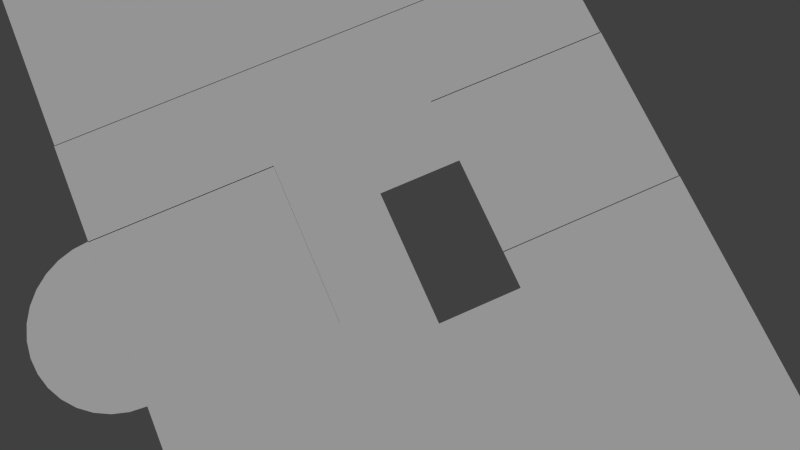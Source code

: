 # Source: floor2b.blend  (saved by Blender 2.66.0; exported with 4.5.12 LTS)
import bpy
from mathutils import Matrix  # noqa: F401  (used for matrix-valued properties, if any)

bpy.ops.wm.read_factory_settings(use_empty=True)
scene = bpy.context.scene
scene.name = 'Scene'

# ---- collections
col_collection_1 = bpy.data.collections.new('Collection 1'); scene.collection.children.link(col_collection_1)
col_collection_1.hide_render = True
col_collection_1.hide_viewport = True
col_collection_11 = bpy.data.collections.new('Collection 11'); scene.collection.children.link(col_collection_11)
col_collection_12 = bpy.data.collections.new('Collection 12'); scene.collection.children.link(col_collection_12)
col_collection_12.hide_render = True
col_collection_12.hide_viewport = True
col_collection_13 = bpy.data.collections.new('Collection 13'); scene.collection.children.link(col_collection_13)
col_collection_13.hide_render = True
col_collection_13.hide_viewport = True
col_collection_16 = bpy.data.collections.new('Collection 16'); scene.collection.children.link(col_collection_16)
col_collection_16.hide_render = True
col_collection_16.hide_viewport = True
col_collection_20 = bpy.data.collections.new('Collection 20'); scene.collection.children.link(col_collection_20)

# ---- materials (node trees are filled in below, after node groups)
mat_floor2b_floor = bpy.data.materials.new('floor2b_floor')
mat_floor2b_floor.alpha_threshold = 0.0
mat_floor2b_floor.use_transparent_shadow = False
mat_floor2b_floor.roughness = 0.5
mat_floor2b_floor.specular_intensity = 0.0
mat_floor2b_floor.line_color = (0.0, 0.0, 0.0, 1.0)
mat_back_hall_floor = bpy.data.materials.new('back_hall_floor')
mat_back_hall_floor.alpha_threshold = 0.0
mat_back_hall_floor.use_transparent_shadow = False
mat_back_hall_floor.roughness = 0.5
mat_back_hall_floor.specular_intensity = 0.0
mat_back_hall_floor.line_color = (0.0, 0.0, 0.0, 1.0)
mat_bedroom_sw_floor = bpy.data.materials.new('bedroom_sw_floor')
mat_bedroom_sw_floor.alpha_threshold = 0.0
mat_bedroom_sw_floor.use_transparent_shadow = False
mat_bedroom_sw_floor.roughness = 0.5
mat_bedroom_sw_floor.specular_intensity = 0.0
mat_bedroom_sw_floor.line_color = (0.0, 0.0, 0.0, 1.0)
mat_main_hall_floor = bpy.data.materials.new('main_hall_floor')
mat_main_hall_floor.alpha_threshold = 0.0
mat_main_hall_floor.use_transparent_shadow = False
mat_main_hall_floor.roughness = 0.5
mat_main_hall_floor.specular_intensity = 0.0
mat_main_hall_floor.line_color = (0.0, 0.0, 0.0, 1.0)
mat_back_hall_rug = bpy.data.materials.new('back_hall_rug')
mat_back_hall_rug.alpha_threshold = 0.0
mat_back_hall_rug.use_transparent_shadow = False
mat_back_hall_rug.roughness = 0.5
mat_back_hall_rug.specular_intensity = 0.0
mat_back_hall_rug.line_color = (0.0, 0.0, 0.0, 1.0)

# ---- material node trees

# ---- world
world_world = bpy.data.worlds.new('World'); scene.world = world_world
world_world.color = (0.05088, 0.05088, 0.05088)
world_world.use_sun_shadow = False
world_world.sun_shadow_jitter_overblur = 0.0
world_world.cycles.sampling_method = 'MANUAL'
world_world.cycles.sample_map_resolution = 256

# ---- cameras
cam_camera = bpy.data.cameras.new('Camera')
cam_camera.clip_end = 100.0
cam_camera.lens = 35.0
cam_camera.sensor_width = 32.0
cam_camera.sensor_height = 18.0
cam_camera.dof.focus_distance = 0.0
cam_camera.dof.aperture_fstop = 128.0

# ---- lights
light_sun = bpy.data.lights.new('Sun', 'SUN')
light_sun.transmission_factor = 0.0
light_sun.angle = 0.1993
light_sun.energy = 1.0
light_sun.shadow_buffer_clip_start = 0.5
light_sun.shadow_soft_size = 0.1
light_sun.shadow_cascade_max_distance = 1000.0
light_sun.cycles.use_multiple_importance_sampling = False

# ---- meshes
me_circle_009 = bpy.data.meshes.new('Circle.009')
me_circle_009.from_pydata([(0.0, 1.0, 0.0), (-0.1951, 0.9808, 0.0), (-0.3827, 0.9239, 0.0), (-0.5556, 0.8315, 0.0), (-0.7071, 0.7071, 0.0), (-0.8315, 0.5556, 0.0), (-0.9239, 0.3827, 0.0), (-0.9808, 0.1951, 0.0), (-1.0, 7.55e-08, 0.0), (-0.9808, -0.1951, 0.0), (-0.9239, -0.3827, 0.0), (-0.8315, -0.5556, 0.0), (-0.7071, -0.7071, 0.0), (-0.5556, -0.8315, 0.0), (-0.3827, -0.9239, 0.0), (-0.1951, -0.9808, 0.0), (3.258e-07, -1.0, 0.0), (0.1951, -0.9808, 0.0), (0.3827, -0.9239, 0.0), (0.5556, -0.8315, 0.0), (0.7071, -0.7071, 0.0), (0.8315, -0.5556, 0.0), (0.9239, -0.3827, 0.0), (0.9808, -0.1951, 0.0), (1.0, 9.656e-07, 0.0), (-0.9239, 0.3827, 15.0), (-0.8315, 0.5556, 15.0), (-0.7071, 0.7071, 15.0), (-0.5556, 0.8315, 15.0), (-0.3827, 0.9239, 15.0), (-0.1951, 0.9808, 15.0), (0.0, 1.0, 15.0), (-0.9808, 0.1951, 15.0), (-1.0, 7.55e-08, 15.0), (-0.9808, -0.1951, 15.0), (-0.9239, -0.3827, 15.0), (-0.8315, -0.5556, 15.0), (-0.7071, -0.7071, 15.0), (-0.5556, -0.8315, 15.0), (-0.3827, -0.9239, 15.0), (-0.1951, -0.9808, 15.0), (3.258e-07, -1.0, 15.0), (0.1951, -0.9808, 15.0), (0.3827, -0.9239, 15.0), (0.5556, -0.8315, 15.0), (0.7071, -0.7071, 15.0), (0.8315, -0.5556, 15.0), (0.9239, -0.3827, 15.0), (0.9808, -0.1951, 15.0), (1.0, 9.656e-07, 15.0)], [], [(4, 27, 26, 5), (20, 45, 46, 21), (15, 40, 41, 16), (10, 35, 36, 11), (5, 26, 25, 6), (0, 31, 30, 1), (21, 46, 47, 22), (16, 41, 42, 17), (11, 36, 37, 12), (6, 25, 32, 7), (1, 30, 29, 2), (22, 47, 48, 23), (17, 42, 43, 18), (12, 37, 38, 13), (7, 32, 33, 8), (2, 29, 28, 3), (23, 48, 49, 24), (18, 43, 44, 19), (13, 38, 39, 14), (8, 33, 34, 9), (3, 28, 27, 4), (19, 44, 45, 20), (14, 39, 40, 15), (9, 34, 35, 10)])
me_circle_009.polygons.foreach_set('use_smooth', [True] * 24)
me_circle_009.use_remesh_preserve_volume = False
me_circle_009.use_remesh_preserve_attributes = False
me_circle_009.use_mirror_vertex_groups = False
me_circle_009.update()
me_circle_008 = bpy.data.meshes.new('Circle.008')
me_circle_008.from_pydata([(0.0, 1.0, 0.0), (-0.1951, 0.9808, 0.0), (-0.3827, 0.9239, 0.0), (-0.5556, 0.8315, 0.0), (-0.7071, 0.7071, 0.0), (-0.8315, 0.5556, 0.0), (-0.9239, 0.3827, 0.0), (-0.9808, 0.1951, 0.0), (-1.0, 7.55e-08, 0.0), (-0.9808, -0.1951, 0.0), (-0.9239, -0.3827, 0.0), (-0.8315, -0.5556, 0.0), (-0.7071, -0.7071, 0.0), (-0.5556, -0.8315, 0.0), (-0.3827, -0.9239, 0.0), (-0.1951, -0.9808, 0.0), (3.258e-07, -1.0, 0.0), (0.1951, -0.9808, 0.0), (0.3827, -0.9239, 0.0), (0.5556, -0.8315, 0.0), (0.7071, -0.7071, 0.0), (0.8315, -0.5556, 0.0), (0.9239, -0.3827, 0.0), (0.9808, -0.1951, 0.0), (1.0, 9.656e-07, 0.0), (-0.9239, 0.3827, 15.0), (-0.8315, 0.5556, 15.0), (-0.7071, 0.7071, 15.0), (-0.5556, 0.8315, 15.0), (-0.3827, 0.9239, 15.0), (-0.1951, 0.9808, 15.0), (0.0, 1.0, 15.0), (-0.9808, 0.1951, 15.0), (-1.0, 7.55e-08, 15.0), (-0.9808, -0.1951, 15.0), (-0.9239, -0.3827, 15.0), (-0.8315, -0.5556, 15.0), (-0.7071, -0.7071, 15.0), (-0.5556, -0.8315, 15.0), (-0.3827, -0.9239, 15.0), (-0.1951, -0.9808, 15.0), (3.258e-07, -1.0, 15.0), (0.1951, -0.9808, 15.0), (0.3827, -0.9239, 15.0), (0.5556, -0.8315, 15.0), (0.7071, -0.7071, 15.0), (0.8315, -0.5556, 15.0), (0.9239, -0.3827, 15.0), (0.9808, -0.1951, 15.0), (1.0, 9.656e-07, 15.0)], [], [(4, 27, 26, 5), (20, 45, 46, 21), (15, 40, 41, 16), (10, 35, 36, 11), (5, 26, 25, 6), (0, 31, 30, 1), (21, 46, 47, 22), (16, 41, 42, 17), (11, 36, 37, 12), (6, 25, 32, 7), (1, 30, 29, 2), (22, 47, 48, 23), (17, 42, 43, 18), (12, 37, 38, 13), (7, 32, 33, 8), (2, 29, 28, 3), (23, 48, 49, 24), (18, 43, 44, 19), (13, 38, 39, 14), (8, 33, 34, 9), (3, 28, 27, 4), (19, 44, 45, 20), (14, 39, 40, 15), (9, 34, 35, 10)])
me_circle_008.polygons.foreach_set('use_smooth', [True] * 24)
me_circle_008.use_remesh_preserve_volume = False
me_circle_008.use_remesh_preserve_attributes = False
me_circle_008.use_mirror_vertex_groups = False
me_circle_008.update()
me_plane_027 = bpy.data.meshes.new('Plane.027')
me_plane_027.from_pydata([], [], [])
me_plane_027.use_remesh_preserve_volume = False
me_plane_027.use_remesh_preserve_attributes = False
me_plane_027.use_mirror_vertex_groups = False
me_plane_027.update()
me_plane_025 = bpy.data.meshes.new('Plane.025')
me_plane_025.from_pydata([(1.0, -1.0, 0.0), (-0.371, -1.0, 0.0), (1.0, -1.0, 15.0), (-0.371, -1.0, 15.0)], [], [(1, 0, 2, 3)])
me_plane_025.use_remesh_preserve_volume = False
me_plane_025.use_remesh_preserve_attributes = False
me_plane_025.use_mirror_vertex_groups = False
me_plane_025.update()
me_plane_024 = bpy.data.meshes.new('Plane.024')
me_plane_024.from_pydata([(1.0, -1.0, 0.0), (-1.0, -1.0, 0.0), (1.0, 1.0, 0.0), (-1.0, 1.0, 0.0), (1.0, -1.0, 15.0), (-1.0, -1.0, 15.0), (1.0, 1.0, 15.0), (-1.0, 1.0, 15.0)], [], [(0, 4, 6, 2), (3, 7, 5, 1), (1, 5, 4, 0), (2, 6, 7, 3)])
me_plane_024.use_remesh_preserve_volume = False
me_plane_024.use_remesh_preserve_attributes = False
me_plane_024.use_mirror_vertex_groups = False
me_plane_024.update()
me_plane_023 = bpy.data.meshes.new('Plane.023')
me_plane_023.from_pydata([(1.0, -1.0, 0.0), (-1.0, -1.0, 0.0), (1.0, 1.0, 0.0), (-1.0, 1.0, 0.0), (1.0, -1.0, 15.0), (-1.0, -1.0, 15.0), (1.0, 1.0, 15.0), (-1.0, 1.0, 15.0)], [], [(0, 2, 6, 4), (3, 1, 5, 7), (1, 0, 4, 5), (2, 3, 7, 6)])
me_plane_023.use_remesh_preserve_volume = False
me_plane_023.use_remesh_preserve_attributes = False
me_plane_023.use_mirror_vertex_groups = False
me_plane_023.update()
me_plane_021 = bpy.data.meshes.new('Plane.021')
me_plane_021.from_pydata([(1.0, -1.0, 0.0), (-1.0, -1.0, 0.0), (1.0, 1.0, 0.0), (-1.0, 1.0, 0.0), (1.0, -1.0, 15.0), (-1.0, -1.0, 15.0), (1.0, 1.0, 15.0), (-1.0, 1.0, 15.0), (1.0, 0.0, 0.0), (1.0, 0.0, 15.0), (-0.3569, 1.0, 0.0), (0.7383, 1.0, 0.0), (-0.3569, -1.0, 0.0), (0.7383, -1.0, 0.0), (-0.3569, 1.0, 15.0), (0.7383, 1.0, 15.0), (-0.3569, -1.0, 15.0), (0.7383, -1.0, 15.0)], [], [(8, 2, 6, 9), (13, 0, 4, 17), (10, 3, 7, 14), (0, 8, 9, 4), (1, 12, 16, 5), (12, 13, 17, 16), (2, 11, 15, 6), (11, 10, 14, 15)])
me_plane_021.use_remesh_preserve_volume = False
me_plane_021.use_remesh_preserve_attributes = False
me_plane_021.use_mirror_vertex_groups = False
me_plane_021.update()
me_cube_038 = bpy.data.meshes.new('Cube.038')
me_cube_038.from_pydata([(1.0, 1.0, 0.0), (1.0, -1.0, 0.0), (1.0, 1.0, 2.0), (1.0, -1.0, 2.0), (1.0, 0.4383, 2.0), (1.0, 0.1798, 2.0), (1.0, 0.1798, 0.0), (1.0, 0.4383, 0.0), (1.0, -1.0, 1.5), (1.0, 0.1798, 1.5), (1.0, -0.6333, 1.5), (1.0, -0.6333, 0.0), (1.0, -0.6333, 2.0), (1.0, -0.7308, 1.5), (1.0, -0.7308, 0.0), (1.0, -0.7308, 2.0)], [], [(13, 14, 1, 8), (2, 0, 7, 4), (15, 13, 8, 3), (5, 9, 10, 12), (9, 6, 11, 10), (12, 10, 13, 15)])
me_cube_038.use_remesh_preserve_volume = False
me_cube_038.use_remesh_preserve_attributes = False
me_cube_038.use_mirror_vertex_groups = False
me_cube_038.update()
me_cube_033 = bpy.data.meshes.new('Cube.033')
me_cube_033.from_pydata([(-1.0, -1.0, 0.0), (-1.0, 1.0, 0.0), (1.0, 1.0, 0.0), (-1.0, -1.0, 2.0), (-1.0, 1.0, 2.0), (1.0, 1.0, 2.0), (-1.0, -0.5012, 2.0), (-1.0, -0.2088, 2.0), (-1.0, -0.2088, 0.0), (-1.0, -0.5012, 0.0), (-1.0, 1.0, 1.5), (-1.0, -1.0, 1.5), (1.0, 1.0, 1.726), (-1.0, -0.5012, 1.5), (-1.0, -0.2088, 1.5)], [], [(14, 8, 1, 10), (10, 1, 2, 12), (11, 0, 9, 13), (7, 14, 10, 4), (4, 10, 12, 5), (3, 11, 13, 6), (6, 13, 14, 7)])
me_cube_033.use_remesh_preserve_volume = False
me_cube_033.use_remesh_preserve_attributes = False
me_cube_033.use_mirror_vertex_groups = False
me_cube_033.update()
me_plane_019 = bpy.data.meshes.new('Plane.019')
me_plane_019.from_pydata([(1.0, -0.8468, 0.0), (1.0, 1.0, 0.0), (1.0, -0.8468, 15.0), (1.0, 1.0, 15.0), (1.0, -0.8468, 4.0), (1.0, -0.8468, 13.0), (1.0, 1.0, 13.0), (1.0, 1.0, 4.0), (1.0, -0.5, 0.0), (1.0, 1.49e-08, 0.0), (1.0, 0.2, 0.0), (1.0, 0.7, 0.0), (1.0, -0.5, 15.0), (1.0, 1.49e-08, 15.0), (1.0, 0.2, 15.0), (1.0, 0.7, 15.0), (1.0, 0.7, 4.0), (1.0, 0.2, 4.0), (1.0, 1.49e-08, 4.0), (1.0, -0.5, 4.0), (1.0, 0.7, 13.0), (1.0, 0.2, 13.0), (1.0, 1.49e-08, 13.0), (1.0, -0.5, 13.0)], [], [(20, 15, 3, 6), (11, 16, 7, 1), (16, 20, 6, 7), (5, 2, 12, 23), (23, 12, 13, 22), (22, 13, 14, 21), (21, 14, 15, 20), (0, 4, 19, 8), (8, 19, 18, 9), (9, 18, 17, 10), (10, 17, 16, 11), (4, 5, 23, 19), (18, 22, 21, 17)])
me_plane_019.use_remesh_preserve_volume = False
me_plane_019.use_remesh_preserve_attributes = False
me_plane_019.use_mirror_vertex_groups = False
me_plane_019.update()
me_plane_018 = bpy.data.meshes.new('Plane.018')
me_plane_018.from_pydata([(0.7789, -1.0, -1.606e-07), (-1.0, -1.0, 0.0), (0.7789, -1.0, 15.0), (-1.0, -1.0, 15.0), (-1.0, -1.0, 4.0), (-1.0, -1.0, 13.0), (0.7789, -1.0, 4.0), (0.7789, -1.0, 13.0), (0.3, -1.0, 0.0), (-0.5, -1.0, 0.0), (0.3, -1.0, 15.0), (-0.5, -1.0, 15.0), (0.3, -1.0, 4.0), (-0.5, -1.0, 4.0), (0.3, -1.0, 13.0), (-0.5, -1.0, 13.0)], [], [(14, 10, 2, 7), (8, 12, 6, 0), (12, 14, 7, 6), (5, 3, 11, 15), (15, 11, 10, 14), (1, 4, 13, 9), (9, 13, 12, 8), (4, 5, 15, 13)])
me_plane_018.use_remesh_preserve_volume = False
me_plane_018.use_remesh_preserve_attributes = False
me_plane_018.use_mirror_vertex_groups = False
me_plane_018.update()
me_cube_027 = bpy.data.meshes.new('Cube.027')
me_cube_027.from_pydata([(1.0, 1.0, 0.0), (1.0, -1.0, 0.0), (1.0, 1.0, 2.0), (1.0, -1.0, 2.0), (1.0, -0.5003, 2.0), (1.0, -0.5003, 0.0), (1.0, -0.5003, 1.5), (1.0, -0.2085, 1.5), (1.0, -0.2085, 2.0), (1.0, -0.2085, 0.0), (1.0, 1.0, 1.5), (1.0, -1.0, 1.5)], [], [(6, 5, 1, 11), (10, 0, 9, 7), (4, 6, 11, 3), (8, 7, 6, 4), (2, 10, 7, 8)])
me_cube_027.use_remesh_preserve_volume = False
me_cube_027.use_remesh_preserve_attributes = False
me_cube_027.use_mirror_vertex_groups = False
me_cube_027.update()
me_cube_035 = bpy.data.meshes.new('Cube.035')
me_cube_035.from_pydata([(-0.3798, 1.0, -6.008e-08), (1.0, 1.0, 0.0), (-0.3798, 1.0, 2.0), (1.0, 1.0, 2.0)], [], [(2, 3, 1, 0)])
me_cube_035.use_remesh_preserve_volume = False
me_cube_035.use_remesh_preserve_attributes = False
me_cube_035.use_mirror_vertex_groups = False
me_cube_035.update()
me_plane_017 = bpy.data.meshes.new('Plane.017')
me_plane_017.from_pydata([(-1.0, -0.8468, 0.0), (-1.0, 1.0, 0.0), (-1.0, -0.8468, 15.0), (-1.0, 1.0, 15.0), (-1.0, -0.8468, 4.0), (-1.0, -0.8468, 13.0), (-1.0, 1.0, 13.0), (-1.0, 1.0, 4.0), (-1.0, 0.7, 0.0), (-1.0, 0.2, 0.0), (-1.0, 1.49e-08, 0.0), (-1.0, -0.5, 0.0), (-1.0, 0.7, 15.0), (-1.0, 0.2, 15.0), (-1.0, 1.49e-08, 15.0), (-1.0, -0.5, 15.0), (-1.0, -0.5, 4.0), (-1.0, 1.49e-08, 4.0), (-1.0, 0.2, 4.0), (-1.0, 0.7, 4.0), (-1.0, -0.5, 13.0), (-1.0, 1.49e-08, 13.0), (-1.0, 0.2, 13.0), (-1.0, 0.7, 13.0), (-1.0, 0.9, 4.0), (-1.0, 0.9, 13.0), (-1.0, 0.9, 0.0), (-1.0, 0.9, 15.0)], [], [(20, 15, 2, 5), (11, 16, 4, 0), (16, 20, 5, 4), (25, 27, 12, 23), (23, 12, 13, 22), (22, 13, 14, 21), (21, 14, 15, 20), (26, 24, 19, 8), (8, 19, 18, 9), (9, 18, 17, 10), (10, 17, 16, 11), (24, 25, 23, 19), (18, 22, 21, 17), (6, 3, 27, 25), (1, 7, 24, 26)])
me_plane_017.use_remesh_preserve_volume = False
me_plane_017.use_remesh_preserve_attributes = False
me_plane_017.use_mirror_vertex_groups = False
me_plane_017.update()
me_plane_016 = bpy.data.meshes.new('Plane.016')
me_plane_016.from_pydata([(1.0, -1.0, 0.0), (-0.7798, -1.0, -1.6e-07), (1.0, -1.0, 15.0), (-0.7798, -1.0, 15.0), (0.5, -1.0, 0.0), (-0.3, -1.0, 0.0), (0.5, -1.0, 15.0), (-0.3, -1.0, 15.0), (1.0, -1.0, 13.0), (1.0, -1.0, 4.0), (-0.7798, -1.0, 4.0), (-0.7798, -1.0, 13.0), (-0.3, -1.0, 4.0), (-0.3, -1.0, 13.0), (0.5, -1.0, 4.0), (0.5, -1.0, 13.0)], [], [(15, 6, 2, 8), (11, 3, 7, 13), (13, 7, 6, 15), (4, 14, 9, 0), (14, 15, 8, 9), (1, 10, 12, 5), (10, 11, 13, 12), (5, 12, 14, 4)])
me_plane_016.use_remesh_preserve_volume = False
me_plane_016.use_remesh_preserve_attributes = False
me_plane_016.use_mirror_vertex_groups = False
me_plane_016.update()
me_cube_026 = bpy.data.meshes.new('Cube.026')
me_cube_026.from_pydata([(-1.0, -1.0, 0.0), (-1.0, 1.0, 0.0), (1.0, 1.0, 0.0), (-1.0, -1.0, 2.0), (-1.0, 1.0, 2.0), (1.0, 1.0, 2.0), (-1.0, 0.1823, 2.0), (-1.0, 0.436, 2.0), (-1.0, 0.436, 0.0), (-1.0, 0.1823, 0.0), (-1.0, -0.6335, 0.0), (-1.0, -0.731, 0.0), (-1.0, -0.6335, 2.0), (-1.0, -0.731, 2.0), (-1.0, -1.0, 1.5), (-1.0, 0.1823, 1.5), (-1.0, -0.731, 1.5), (-1.0, -0.6335, 1.5)], [], [(7, 8, 1, 4), (4, 1, 2, 5), (17, 10, 9, 15), (14, 0, 11, 16), (12, 17, 15, 6), (3, 14, 16, 13), (13, 16, 17, 12)])
me_cube_026.use_remesh_preserve_volume = False
me_cube_026.use_remesh_preserve_attributes = False
me_cube_026.use_mirror_vertex_groups = False
me_cube_026.update()
me_plane_010 = bpy.data.meshes.new('Plane.010')
me_plane_010.from_pydata([(1.0, -1.0, 0.0), (-1.0, -1.0, 0.0), (1.0, -1.0, 15.0), (-1.0, -1.0, 15.0), (1.0, -1.0, 4.0), (1.0, -1.0, 13.0), (-1.0, -1.0, 13.0), (-1.0, -1.0, 4.0), (0.8, -1.0, 0.0), (0.55, -1.0, 0.0), (0.3, -1.0, 0.0), (-0.3, -1.0, 0.0), (-0.55, -1.0, 0.0), (-0.8, -1.0, 0.0), (0.8, -1.0, 15.0), (0.55, -1.0, 15.0), (0.3, -1.0, 15.0), (-0.3, -1.0, 15.0), (-0.55, -1.0, 15.0), (-0.8, -1.0, 15.0), (0.8, -1.0, 4.0), (0.55, -1.0, 4.0), (0.3, -1.0, 4.0), (-0.3, -1.0, 4.0), (-0.55, -1.0, 4.0), (-0.8, -1.0, 4.0), (0.8, -1.0, 13.0), (0.55, -1.0, 13.0), (0.3, -1.0, 13.0), (-0.3, -1.0, 13.0), (-0.55, -1.0, 13.0), (-0.8, -1.0, 13.0)], [], [(26, 14, 2, 5), (8, 20, 4, 0), (20, 26, 5, 4), (6, 3, 19, 31), (31, 19, 18, 30), (30, 18, 17, 29), (29, 17, 16, 28), (28, 16, 15, 27), (27, 15, 14, 26), (1, 7, 25, 13), (13, 25, 24, 12), (12, 24, 23, 11), (11, 23, 22, 10), (10, 22, 21, 9), (9, 21, 20, 8), (7, 6, 31, 25), (24, 30, 29, 23), (22, 28, 27, 21)])
me_plane_010.use_remesh_preserve_volume = False
me_plane_010.use_remesh_preserve_attributes = False
me_plane_010.use_mirror_vertex_groups = False
me_plane_010.update()
me_circle_004 = bpy.data.meshes.new('Circle.004')
me_circle_004.from_pydata([], [], [])
me_circle_004.use_remesh_preserve_volume = False
me_circle_004.use_remesh_preserve_attributes = False
me_circle_004.use_mirror_vertex_groups = False
me_circle_004.update()
me_plane_012 = bpy.data.meshes.new('Plane.012')
me_plane_012.from_pydata([(1.0, -1.0, 0.0), (-1.0, -1.0, 0.0), (1.0, 1.0, 0.0), (-1.0, 1.0, 0.0), (1.0, -1.0, 15.0), (-1.0, -1.0, 15.0), (1.0, 1.0, 15.0), (-1.0, 1.0, 15.0)], [], [(2, 6, 7, 3), (0, 4, 6, 2), (3, 7, 5, 1), (1, 5, 4, 0)])
me_plane_012.use_remesh_preserve_volume = False
me_plane_012.use_remesh_preserve_attributes = False
me_plane_012.use_mirror_vertex_groups = False
me_plane_012.update()
me_circle_001 = bpy.data.meshes.new('Circle.001')
me_circle_001.from_pydata([(0.0, 1.0, 0.0), (-0.1951, 0.9808, 0.0), (-0.3827, 0.9239, 0.0), (-0.5556, 0.8315, 0.0), (-0.7071, 0.7071, 0.0), (-0.8315, 0.5556, 0.0), (-0.9239, 0.3827, 0.0), (-0.9808, 0.1951, 0.0), (-1.0, 7.55e-08, 0.0), (-0.9808, -0.1951, 0.0), (-0.9239, -0.3827, 0.0), (-0.8315, -0.5556, 0.0), (-0.7071, -0.7071, 0.0), (-0.5556, -0.8315, 0.0), (-0.3827, -0.9239, 0.0), (-0.1951, -0.9808, 0.0), (3.258e-07, -1.0, 0.0), (-0.3827, -0.9239, 15.0), (-0.5556, -0.8315, 15.0), (-0.7071, -0.7071, 15.0), (-0.8315, -0.5556, 15.0), (-0.9239, -0.3827, 15.0), (-0.9808, -0.1951, 15.0), (-1.0, 7.55e-08, 15.0), (-0.9808, 0.1951, 15.0), (-0.9239, 0.3827, 15.0), (-0.8315, 0.5556, 15.0), (-0.7071, 0.7071, 15.0), (-0.5556, 0.8315, 15.0), (-0.3827, 0.9239, 15.0), (-0.1951, 0.9808, 15.0), (0.0, 1.0, 15.0), (-0.1951, -0.9808, 15.0), (3.258e-07, -1.0, 15.0), (-0.5556, -0.8315, 4.0), (-0.5556, -0.8315, 13.0), (-0.7071, -0.7071, 13.0), (-0.7071, -0.7071, 4.0), (-0.9808, 0.1951, 4.0), (-0.9808, 0.1951, 13.0), (-0.9239, 0.3827, 13.0), (-0.9239, 0.3827, 4.0), (-0.1951, 0.9808, 4.0), (-0.1951, 0.9808, 13.0), (0.0, 1.0, 13.0), (0.0, 1.0, 4.0), (-0.3827, -0.9239, 4.0), (-0.3827, -0.9239, 13.0), (-1.0, 7.55e-08, 4.0), (-1.0, 7.55e-08, 13.0), (-0.3827, 0.9239, 4.0), (-0.3827, 0.9239, 13.0), (-0.1951, -0.9808, 4.0), (-0.1951, -0.9808, 13.0), (-0.9808, -0.1951, 4.0), (-0.9808, -0.1951, 13.0), (-0.5556, 0.8315, 4.0), (-0.5556, 0.8315, 13.0), (3.258e-07, -1.0, 4.0), (3.258e-07, -1.0, 13.0), (-0.9239, -0.3827, 4.0), (-0.9239, -0.3827, 13.0), (-0.7071, 0.7071, 4.0), (-0.7071, 0.7071, 13.0), (-0.8315, -0.5556, 4.0), (-0.8315, -0.5556, 13.0), (-0.8315, 0.5556, 4.0), (-0.8315, 0.5556, 13.0)], [], [(36, 19, 18, 35), (40, 25, 24, 39), (44, 31, 30, 43), (35, 18, 17, 47), (39, 24, 23, 49), (43, 30, 29, 51), (47, 17, 32, 53), (49, 23, 22, 55), (51, 29, 28, 57), (53, 32, 33, 59), (55, 22, 21, 61), (57, 28, 27, 63), (61, 21, 20, 65), (63, 27, 26, 67), (65, 20, 19, 36), (67, 26, 25, 40), (12, 37, 34, 13), (6, 41, 38, 7), (41, 40, 39, 38), (0, 45, 42, 1), (13, 34, 46, 14), (7, 38, 48, 8), (1, 42, 50, 2), (42, 43, 51, 50), (14, 46, 52, 15), (46, 47, 53, 52), (8, 48, 54, 9), (2, 50, 56, 3), (15, 52, 58, 16), (9, 54, 60, 10), (54, 55, 61, 60), (3, 56, 62, 4), (10, 60, 64, 11), (4, 62, 66, 5), (62, 63, 67, 66), (11, 64, 37, 12), (64, 65, 36, 37), (5, 66, 41, 6)])
me_circle_001.polygons.foreach_set('use_smooth', [True] * 38)
me_circle_001.use_remesh_preserve_volume = False
me_circle_001.use_remesh_preserve_attributes = False
me_circle_001.use_mirror_vertex_groups = False
me_circle_001.update()
me_circle_002 = bpy.data.meshes.new('Circle.002')
me_circle_002.from_pydata([(0.0, 1.0, 0.0), (-0.1951, 0.9808, 0.0), (-0.3827, 0.9239, 0.0), (-0.5556, 0.8315, 0.0), (-0.7071, 0.7071, 0.0), (-0.8315, 0.5556, 0.0), (-0.9239, 0.3827, 0.0), (-0.9808, 0.1951, 0.0), (-1.0, 7.55e-08, 0.0), (-0.9808, -0.1951, 0.0), (-0.9239, -0.3827, 0.0), (-0.8315, -0.5556, 0.0), (-0.7071, -0.7071, 0.0), (-0.5556, -0.8315, 0.0), (-0.3827, -0.9239, 0.0), (-0.1951, -0.9808, 0.0), (3.258e-07, -1.0, 0.0), (0.1951, -0.9808, 0.0), (0.3827, -0.9239, 0.0), (0.5556, -0.8315, 0.0), (0.7071, -0.7071, 0.0), (0.8315, -0.5556, 0.0), (0.9239, -0.3827, 0.0), (0.9808, -0.1951, 0.0), (1.0, 9.656e-07, 0.0), (-0.9239, 0.3827, 15.0), (-0.8315, 0.5556, 15.0), (-0.7071, 0.7071, 15.0), (-0.5556, 0.8315, 15.0), (-0.3827, 0.9239, 15.0), (-0.1951, 0.9808, 15.0), (0.0, 1.0, 15.0), (-0.9808, 0.1951, 15.0), (-1.0, 7.55e-08, 15.0), (-0.9808, -0.1951, 15.0), (-0.9239, -0.3827, 15.0), (-0.8315, -0.5556, 15.0), (-0.7071, -0.7071, 15.0), (-0.5556, -0.8315, 15.0), (-0.3827, -0.9239, 15.0), (-0.1951, -0.9808, 15.0), (3.258e-07, -1.0, 15.0), (0.1951, -0.9808, 15.0), (0.3827, -0.9239, 15.0), (0.5556, -0.8315, 15.0), (0.7071, -0.7071, 15.0), (0.8315, -0.5556, 15.0), (0.9239, -0.3827, 15.0), (0.9808, -0.1951, 15.0), (1.0, 9.656e-07, 15.0), (-0.8315, 0.5556, 4.057), (-0.8315, 0.5556, 12.96), (-0.7071, 0.7071, 12.96), (-0.7071, 0.7071, 4.057), (0.8315, -0.5556, 4.057), (0.8315, -0.5556, 12.96), (0.7071, -0.7071, 12.96), (0.7071, -0.7071, 4.057), (3.258e-07, -1.0, 4.057), (3.258e-07, -1.0, 12.96), (-0.1951, -0.9808, 12.96), (-0.1951, -0.9808, 4.057), (-0.8315, -0.5556, 4.057), (-0.8315, -0.5556, 12.96), (-0.9239, -0.3827, 12.96), (-0.9239, -0.3827, 4.057), (-0.9239, 0.3827, 4.057), (-0.9239, 0.3827, 12.96), (-0.1951, 0.9808, 4.057), (-0.1951, 0.9808, 12.96), (0.0, 1.0, 12.96), (0.0, 1.0, 4.057), (0.9239, -0.3827, 4.057), (0.9239, -0.3827, 12.96), (0.1951, -0.9808, 4.057), (0.1951, -0.9808, 12.96), (-0.7071, -0.7071, 4.057), (-0.7071, -0.7071, 12.96), (-0.9808, 0.1951, 4.057), (-0.9808, 0.1951, 12.96), (-0.3827, 0.9239, 4.057), (-0.3827, 0.9239, 12.96), (0.9808, -0.1951, 4.057), (0.9808, -0.1951, 12.96), (0.3827, -0.9239, 4.057), (0.3827, -0.9239, 12.96), (-0.5556, -0.8315, 4.057), (-0.5556, -0.8315, 12.96), (-1.0, 7.55e-08, 4.057), (-1.0, 7.55e-08, 12.96), (-0.5556, 0.8315, 4.057), (-0.5556, 0.8315, 12.96), (1.0, 9.656e-07, 4.057), (1.0, 9.656e-07, 12.96), (0.5556, -0.8315, 4.057), (0.5556, -0.8315, 12.96), (-0.3827, -0.9239, 4.057), (-0.3827, -0.9239, 12.96), (-0.9808, -0.1951, 4.057), (-0.9808, -0.1951, 12.96)], [], [(52, 27, 26, 51), (56, 45, 46, 55), (60, 40, 41, 59), (64, 35, 36, 63), (51, 26, 25, 67), (70, 31, 30, 69), (55, 46, 47, 73), (59, 41, 42, 75), (63, 36, 37, 77), (67, 25, 32, 79), (69, 30, 29, 81), (73, 47, 48, 83), (75, 42, 43, 85), (77, 37, 38, 87), (79, 32, 33, 89), (81, 29, 28, 91), (83, 48, 49, 93), (85, 43, 44, 95), (87, 38, 39, 97), (89, 33, 34, 99), (91, 28, 27, 52), (95, 44, 45, 56), (97, 39, 40, 60), (99, 34, 35, 64), (4, 53, 50, 5), (53, 52, 51, 50), (20, 57, 54, 21), (57, 56, 55, 54), (15, 61, 58, 16), (61, 60, 59, 58), (10, 65, 62, 11), (5, 50, 66, 6), (50, 51, 67, 66), (0, 71, 68, 1), (71, 70, 69, 68), (21, 54, 72, 22), (54, 55, 73, 72), (16, 58, 74, 17), (58, 59, 75, 74), (11, 62, 76, 12), (6, 66, 78, 7), (66, 67, 79, 78), (1, 68, 80, 2), (68, 69, 81, 80), (22, 72, 82, 23), (72, 73, 83, 82), (17, 74, 84, 18), (74, 75, 85, 84), (12, 76, 86, 13), (7, 78, 88, 8), (78, 79, 89, 88), (2, 80, 90, 3), (80, 81, 91, 90), (23, 82, 92, 24), (82, 83, 93, 92), (18, 84, 94, 19), (84, 85, 95, 94), (13, 86, 96, 14), (8, 88, 98, 9), (88, 89, 99, 98), (3, 90, 53, 4), (90, 91, 52, 53), (19, 94, 57, 20), (94, 95, 56, 57), (14, 96, 61, 15), (9, 98, 65, 10)])
me_circle_002.polygons.foreach_set('use_smooth', [True] * 66)
me_circle_002.use_remesh_preserve_volume = False
me_circle_002.use_remesh_preserve_attributes = False
me_circle_002.use_mirror_vertex_groups = False
me_circle_002.update()
me_plane_005 = bpy.data.meshes.new('Plane.005')
me_plane_005.from_pydata([(1.0, -1.0, 0.0), (-1.0, -1.0, 0.0), (1.0, 1.0, 0.0), (-1.0, 1.0, 0.0), (1.0, -1.0, 15.0), (-1.0, -1.0, 15.0), (1.0, 1.0, 15.0), (-1.0, 1.0, 15.0), (0.308, -1.0, 0.0), (-0.308, -1.0, 0.0), (0.308, 1.0, 0.0), (-0.308, 1.0, 0.0), (0.308, -1.0, 15.0), (-0.308, -1.0, 15.0), (0.308, 1.0, 15.0), (-0.308, 1.0, 15.0), (1.0, 1.0, 11.0), (1.0, -1.0, 11.0), (-1.0, -1.0, 11.0), (-1.0, 1.0, 11.0), (-0.308, -1.0, 11.0), (0.308, -1.0, 11.0), (0.308, 1.0, 11.0), (-0.308, 1.0, 11.0), (-0.5893, 1.0, 15.0), (-0.445, 1.0, 15.0), (-0.5893, 1.0, -9.537e-07), (-0.445, 1.0, -9.537e-07), (-0.5893, 1.0, 11.0), (-0.445, 1.0, 11.0)], [], [(17, 4, 6, 16), (19, 7, 5, 18), (21, 12, 4, 17), (28, 24, 7, 19), (18, 5, 13, 20), (16, 6, 14, 22), (22, 14, 15, 23), (0, 17, 16, 2), (3, 19, 18, 1), (8, 21, 17, 0), (26, 28, 19, 3), (1, 18, 20, 9), (2, 16, 22, 10), (10, 22, 23, 11), (23, 15, 25, 29), (29, 25, 24, 28), (11, 23, 29, 27)])
me_plane_005.use_remesh_preserve_volume = False
me_plane_005.use_remesh_preserve_attributes = False
me_plane_005.use_mirror_vertex_groups = False
me_plane_005.update()
me_plane_003 = bpy.data.meshes.new('Plane.003')
me_plane_003.from_pydata([(1.0, -1.0, 0.0), (1.0, 1.0, 0.0), (-1.0, 1.0, 0.0), (1.0, -1.0, 15.0), (1.0, 1.0, 15.0), (-1.0, 1.0, 15.0)], [], [(1, 4, 5, 2), (0, 3, 4, 1)])
me_plane_003.use_remesh_preserve_volume = False
me_plane_003.use_remesh_preserve_attributes = False
me_plane_003.use_mirror_vertex_groups = False
me_plane_003.update()
me_circle_003 = bpy.data.meshes.new('Circle.003')
me_circle_003.from_pydata([(0.0, 1.0, 0.0), (-0.1951, 0.9808, 0.0), (-0.3827, 0.9239, 0.0), (-0.5556, 0.8315, 0.0), (-0.7071, 0.7071, 0.0), (-0.8315, 0.5556, 0.0), (-0.9239, 0.3827, 0.0), (-0.9808, 0.1951, 0.0), (-1.0, 7.55e-08, 0.0), (-0.9808, -0.1951, 0.0), (-0.9239, -0.3827, 0.0), (-0.8315, -0.5556, 0.0), (-0.7071, -0.7071, 0.0), (-0.5556, -0.8315, 0.0), (-0.3827, -0.9239, 0.0), (-0.1951, -0.9808, 0.0), (3.258e-07, -1.0, 0.0), (0.1951, -0.9808, 0.0), (0.3827, -0.9239, 0.0), (0.5556, -0.8315, 0.0), (0.7071, -0.7071, 0.0), (0.8315, -0.5556, 0.0), (0.9239, -0.3827, 0.0), (0.9808, -0.1951, 0.0), (1.0, 9.656e-07, 0.0), (-0.9239, 0.3827, 15.0), (-0.8315, 0.5556, 15.0), (-0.7071, 0.7071, 15.0), (-0.5556, 0.8315, 15.0), (-0.3827, 0.9239, 15.0), (-0.1951, 0.9808, 15.0), (0.0, 1.0, 15.0), (-0.9808, 0.1951, 15.0), (-1.0, 7.55e-08, 15.0), (-0.9808, -0.1951, 15.0), (-0.9239, -0.3827, 15.0), (-0.8315, -0.5556, 15.0), (-0.7071, -0.7071, 15.0), (-0.5556, -0.8315, 15.0), (-0.3827, -0.9239, 15.0), (-0.1951, -0.9808, 15.0), (3.258e-07, -1.0, 15.0), (0.1951, -0.9808, 15.0), (0.3827, -0.9239, 15.0), (0.5556, -0.8315, 15.0), (0.7071, -0.7071, 15.0), (0.8315, -0.5556, 15.0), (0.9239, -0.3827, 15.0), (0.9808, -0.1951, 15.0), (1.0, 9.656e-07, 15.0), (-0.8315, 0.5556, 4.228), (-0.8315, 0.5556, 12.46), (-0.7071, 0.7071, 12.46), (-0.7071, 0.7071, 4.228), (0.8315, -0.5556, 4.228), (0.8315, -0.5556, 12.46), (0.7071, -0.7071, 12.46), (0.7071, -0.7071, 4.228), (3.258e-07, -1.0, 4.228), (3.258e-07, -1.0, 12.46), (-0.1951, -0.9808, 12.46), (-0.1951, -0.9808, 4.228), (-0.8315, -0.5556, 4.228), (-0.8315, -0.5556, 12.46), (-0.9239, -0.3827, 12.46), (-0.9239, -0.3827, 4.228), (-0.9239, 0.3827, 4.228), (-0.9239, 0.3827, 12.46), (-0.1951, 0.9808, 4.228), (-0.1951, 0.9808, 12.46), (0.0, 1.0, 12.46), (0.0, 1.0, 4.228), (0.9239, -0.3827, 4.228), (0.9239, -0.3827, 12.46), (0.1951, -0.9808, 4.228), (0.1951, -0.9808, 12.46), (-0.7071, -0.7071, 4.228), (-0.7071, -0.7071, 12.46), (-0.9808, 0.1951, 4.228), (-0.9808, 0.1951, 12.46), (-0.3827, 0.9239, 4.228), (-0.3827, 0.9239, 12.46), (0.9808, -0.1951, 4.228), (0.9808, -0.1951, 12.46), (0.3827, -0.9239, 4.228), (0.3827, -0.9239, 12.46), (-0.5556, -0.8315, 4.228), (-0.5556, -0.8315, 12.46), (-1.0, 7.55e-08, 4.228), (-1.0, 7.55e-08, 12.46), (-0.5556, 0.8315, 4.228), (-0.5556, 0.8315, 12.46), (1.0, 9.656e-07, 4.228), (1.0, 9.656e-07, 12.46), (0.5556, -0.8315, 4.228), (0.5556, -0.8315, 12.46), (-0.3827, -0.9239, 4.228), (-0.3827, -0.9239, 12.46), (-0.9808, -0.1951, 4.228), (-0.9808, -0.1951, 12.46)], [], [(52, 27, 26, 51), (56, 45, 46, 55), (60, 40, 41, 59), (64, 35, 36, 63), (51, 26, 25, 67), (70, 31, 30, 69), (55, 46, 47, 73), (59, 41, 42, 75), (63, 36, 37, 77), (67, 25, 32, 79), (69, 30, 29, 81), (73, 47, 48, 83), (75, 42, 43, 85), (77, 37, 38, 87), (79, 32, 33, 89), (81, 29, 28, 91), (83, 48, 49, 93), (85, 43, 44, 95), (87, 38, 39, 97), (89, 33, 34, 99), (91, 28, 27, 52), (95, 44, 45, 56), (97, 39, 40, 60), (99, 34, 35, 64), (4, 53, 50, 5), (53, 52, 51, 50), (20, 57, 54, 21), (57, 56, 55, 54), (15, 61, 58, 16), (61, 60, 59, 58), (10, 65, 62, 11), (5, 50, 66, 6), (50, 51, 67, 66), (0, 71, 68, 1), (71, 70, 69, 68), (21, 54, 72, 22), (54, 55, 73, 72), (16, 58, 74, 17), (58, 59, 75, 74), (11, 62, 76, 12), (6, 66, 78, 7), (66, 67, 79, 78), (1, 68, 80, 2), (68, 69, 81, 80), (22, 72, 82, 23), (72, 73, 83, 82), (17, 74, 84, 18), (74, 75, 85, 84), (12, 76, 86, 13), (7, 78, 88, 8), (78, 79, 89, 88), (2, 80, 90, 3), (80, 81, 91, 90), (23, 82, 92, 24), (82, 83, 93, 92), (18, 84, 94, 19), (84, 85, 95, 94), (13, 86, 96, 14), (8, 88, 98, 9), (88, 89, 99, 98), (3, 90, 53, 4), (90, 91, 52, 53), (19, 94, 57, 20), (94, 95, 56, 57), (14, 96, 61, 15), (9, 98, 65, 10)])
me_circle_003.polygons.foreach_set('use_smooth', [True] * 66)
me_circle_003.use_remesh_preserve_volume = False
me_circle_003.use_remesh_preserve_attributes = False
me_circle_003.use_mirror_vertex_groups = False
me_circle_003.update()
me_plane_008 = bpy.data.meshes.new('Plane.008')
me_plane_008.from_pydata([(-56.41, 0.9626, 0.0), (-15.77, 0.9626, 0.0), (-56.41, 0.3994, 0.0), (-15.77, 0.3994, 0.0)], [], [(2, 3, 1, 0)])
_uv = me_plane_008.uv_layers.new(name='UVMap')
_uv.uv.foreach_set('vector', [0.1682, 0.7139, 0.397, 0.7139, 0.397, 0.9936, 0.1682, 0.9936])
me_plane_008.materials.append(mat_floor2b_floor)
me_plane_008.use_remesh_preserve_volume = False
me_plane_008.use_remesh_preserve_attributes = False
me_plane_008.use_mirror_vertex_groups = False
me_plane_008.update()
me_plane_007 = bpy.data.meshes.new('Plane.007')
me_plane_007.from_pydata([(61.09, 0.9626, 0.0), (20.45, 0.9626, 0.0), (20.45, 0.3994, 0.0), (61.09, 0.3994, 0.0)], [], [(2, 3, 0, 1)])
_uv = me_plane_007.uv_layers.new(name='UVMap')
_uv.uv.foreach_set('vector', [0.601, 0.7139, 0.8298, 0.7139, 0.8298, 0.9936, 0.601, 0.9936])
me_plane_007.materials.append(mat_floor2b_floor)
me_plane_007.use_remesh_preserve_volume = False
me_plane_007.use_remesh_preserve_attributes = False
me_plane_007.use_mirror_vertex_groups = False
me_plane_007.update()
me_plane_006 = bpy.data.meshes.new('Plane.006')
me_plane_006.from_pydata([(-56.51, 0.3976, 0.0), (-56.51, 0.1401, 0.0), (2.24, 0.3976, 0.0), (2.24, 0.1401, 0.0), (60.99, 0.3976, 0.0), (60.99, 0.1401, 0.0)], [], [(1, 3, 2, 0), (3, 5, 4, 2)])
_uv = me_plane_006.uv_layers.new(name='UVMap')
_uv.uv.foreach_set('vector', [0.1127, 0.9833, 0.1127, 0.02068, 0.4847, 0.02068, 0.4847, 0.9833, 0.5485, 0.9831, 0.5485, 0.02047, 0.9205, 0.02047, 0.9205, 0.9831])
me_plane_006.materials.append(mat_back_hall_floor)
me_plane_006.use_remesh_preserve_volume = False
me_plane_006.use_remesh_preserve_attributes = False
me_plane_006.use_mirror_vertex_groups = False
me_plane_006.update()
me_plane_002 = bpy.data.meshes.new('Plane.002')
me_plane_002.from_pydata([(-56.41, -0.01889, 0.0), (-15.77, -0.01889, 0.0), (-56.41, 0.1419, 0.0), (-15.77, 0.1419, 0.0), (-15.77, -0.2683, 0.0), (-56.41, -0.2683, 0.0)], [], [(5, 4, 1, 3, 2, 0)])
_uv = me_plane_002.uv_layers.new(name='UVMap')
_uv.uv.foreach_set('vector', [0.1682, 0.3824, 0.397, 0.3824, 0.397, 0.5062, 0.397, 0.5861, 0.1682, 0.5861, 0.1682, 0.5062])
me_plane_002.materials.append(mat_floor2b_floor)
me_plane_002.use_remesh_preserve_volume = False
me_plane_002.use_remesh_preserve_attributes = False
me_plane_002.use_mirror_vertex_groups = False
me_plane_002.update()
me_plane_000 = bpy.data.meshes.new('Plane.000')
me_plane_000.from_pydata([(61.09, -0.01889, 0.0), (20.45, -0.01889, 0.0), (20.45, 0.1419, 0.0), (61.09, 0.1419, 0.0), (20.45, -0.2658, 0.0), (61.09, -0.2658, 0.0)], [], [(4, 5, 0, 3, 2, 1)])
_uv = me_plane_000.uv_layers.new(name='UVMap')
_uv.uv.foreach_set('vector', [0.601, 0.3836, 0.8298, 0.3836, 0.8298, 0.5062, 0.8298, 0.5861, 0.601, 0.5861, 0.601, 0.5062])
me_plane_000.materials.append(mat_floor2b_floor)
me_plane_000.use_remesh_preserve_volume = False
me_plane_000.use_remesh_preserve_attributes = False
me_plane_000.use_mirror_vertex_groups = False
me_plane_000.update()
me_plane_038 = bpy.data.meshes.new('Plane.038')
me_plane_038.from_pydata([(20.45, 0.9626, 0.0), (-15.77, 0.9626, 0.0), (20.45, 0.3994, 0.0), (2.342, 0.9626, 0.0), (2.342, 0.3994, 0.0), (-15.77, 0.3994, 0.0)], [], [(4, 2, 0, 3), (5, 4, 3, 1)])
_uv = me_plane_038.uv_layers.new(name='UVMap')
_uv.uv.foreach_set('vector', [0.499, 0.7139, 0.601, 0.7139, 0.601, 0.9936, 0.499, 0.9936, 0.397, 0.7139, 0.499, 0.7139, 0.499, 0.9936, 0.397, 0.9936])
me_plane_038.materials.append(mat_floor2b_floor)
me_plane_038.use_remesh_preserve_volume = False
me_plane_038.use_remesh_preserve_attributes = False
me_plane_038.use_mirror_vertex_groups = False
me_plane_038.update()
me_circle_015 = bpy.data.meshes.new('Circle.015')
me_circle_015.from_pydata([(0.0, 1.0, 0.0), (-0.1951, 0.9808, 0.0), (-0.3827, 0.9239, 0.0), (-0.5556, 0.8315, 0.0), (-0.7071, 0.7071, 0.0), (-0.8315, 0.5556, 0.0), (-0.9239, 0.3827, 0.0), (-0.9808, 0.1951, 0.0), (-1.0, 7.55e-08, 0.0), (-0.9808, -0.1951, 0.0), (-0.9239, -0.3827, 0.0), (-0.8315, -0.5556, 0.0), (-0.7071, -0.7071, 0.0), (-0.5556, -0.8315, 0.0), (-0.3827, -0.9239, 0.0), (-0.1951, -0.9808, 0.0), (3.258e-07, -1.0, 0.0), (0.1951, -0.9808, 0.0), (0.3827, -0.9239, 0.0), (0.5556, -0.8315, 0.0), (0.7071, -0.7071, 0.0), (0.8315, -0.5556, 0.0), (0.9239, -0.3827, 0.0), (0.9808, -0.1951, 0.0), (1.0, 9.656e-07, 0.0), (0.9808, 0.1951, 0.0), (0.9239, 0.3827, 0.0), (0.8315, 0.5556, 0.0), (0.7071, 0.7071, 0.0), (0.5556, 0.8315, 0.0), (0.3827, 0.9239, 0.0), (0.1951, 0.9808, 0.0)], [], [(2, 3, 4, 5, 6, 7, 8, 9, 10, 11, 12, 13, 14, 15, 16, 17, 18, 19, 20, 21, 22, 23, 24, 25, 26, 27, 28, 29, 30, 31, 0, 1)])
_uv = me_circle_015.uv_layers.new(name='UVMap')
_uv.uv.foreach_set('vector', [0.8184, 0.9472, 0.811, 0.9611, 0.801, 0.9733, 0.7887, 0.9834, 0.7748, 0.9908, 0.7597, 0.9954, 0.7439, 0.997, 0.7282, 0.9954, 0.7131, 0.9908, 0.6991, 0.9834, 0.6869, 0.9733, 0.6768, 0.9611, 0.6694, 0.9472, 0.6648, 0.932, 0.6633, 0.9163, 0.6648, 0.9006, 0.6694, 0.8854, 0.6768, 0.8715, 0.6869, 0.8593, 0.6991, 0.8492, 0.7131, 0.8418, 0.7282, 0.8372, 0.7439, 0.8356, 0.7597, 0.8372, 0.7748, 0.8418, 0.7887, 0.8492, 0.801, 0.8593, 0.811, 0.8715, 0.8184, 0.8854, 0.823, 0.9006, 0.8246, 0.9163, 0.823, 0.932])
me_circle_015.materials.append(mat_bedroom_sw_floor)
me_circle_015.use_remesh_preserve_volume = False
me_circle_015.use_remesh_preserve_attributes = False
me_circle_015.use_mirror_vertex_groups = False
me_circle_015.update()
me_circle_013 = bpy.data.meshes.new('Circle.013')
me_circle_013.from_pydata([(0.0, 1.0, 0.0), (-0.1951, 0.9808, 0.0), (-0.3827, 0.9239, 0.0), (-0.5556, 0.8315, 0.0), (-0.7071, 0.7071, 0.0), (-0.8315, 0.5556, 0.0), (-0.9239, 0.3827, 0.0), (-0.9808, 0.1951, 0.0), (-1.0, 7.55e-08, 0.0), (-0.9808, -0.1951, 0.0), (-0.9239, -0.3827, 0.0), (-0.8315, -0.5556, 0.0), (-0.7071, -0.7071, 0.0), (-0.5556, -0.8315, 0.0), (-0.3827, -0.9239, 0.0), (-0.1951, -0.9808, 0.0), (3.258e-07, -1.0, 0.0), (0.1951, -0.9808, 0.0), (0.3827, -0.9239, 0.0), (0.5556, -0.8315, 0.0), (0.7071, -0.7071, 0.0), (0.8315, -0.5556, 0.0), (0.9239, -0.3827, 0.0), (0.9808, -0.1951, 0.0), (1.0, 9.656e-07, 0.0), (0.9808, 0.1951, 0.0), (0.9239, 0.3827, 0.0), (0.8315, 0.5556, 0.0), (0.7071, 0.7071, 0.0), (0.5556, 0.8315, 0.0), (0.3827, 0.9239, 0.0), (0.1951, 0.9808, 0.0)], [], [(2, 3, 4, 5, 6, 7, 8, 9, 10, 11, 12, 13, 14, 15, 16, 17, 18, 19, 20, 21, 22, 23, 24, 25, 26, 27, 28, 29, 30, 31, 0, 1)])
_uv = me_circle_013.uv_layers.new(name='UVMap')
_uv.uv.foreach_set('vector', [0.6729, 0.8486, 0.6801, 0.8351, 0.6899, 0.8232, 0.7017, 0.8135, 0.7153, 0.8062, 0.73, 0.8018, 0.7452, 0.8003, 0.7605, 0.8018, 0.7752, 0.8062, 0.7887, 0.8135, 0.8006, 0.8232, 0.8103, 0.8351, 0.8176, 0.8486, 0.822, 0.8633, 0.8235, 0.8786, 0.822, 0.8938, 0.8176, 0.9085, 0.8103, 0.9221, 0.8006, 0.9339, 0.7887, 0.9437, 0.7752, 0.9509, 0.7605, 0.9553, 0.7452, 0.9568, 0.73, 0.9553, 0.7153, 0.9509, 0.7017, 0.9437, 0.6899, 0.9339, 0.6801, 0.9221, 0.6729, 0.9085, 0.6684, 0.8938, 0.6669, 0.8786, 0.6684, 0.8633])
me_circle_013.use_remesh_preserve_volume = False
me_circle_013.use_remesh_preserve_attributes = False
me_circle_013.use_mirror_vertex_groups = False
me_circle_013.update()
me_circle_016 = bpy.data.meshes.new('Circle.016')
me_circle_016.from_pydata([(0.0, 1.0, 0.0), (-0.1951, 0.9808, 0.0), (-0.3827, 0.9239, 0.0), (-0.5556, 0.8315, 0.0), (-0.7071, 0.7071, 0.0), (-0.8315, 0.5556, 0.0), (-0.9239, 0.3827, 0.0), (-0.9808, 0.1951, 0.0), (-1.0, 7.55e-08, 0.0), (-0.9808, -0.1951, 0.0), (-0.9239, -0.3827, 0.0), (-0.8315, -0.5556, 0.0), (-0.7071, -0.7071, 0.0), (-0.5556, -0.8315, 0.0), (-0.3827, -0.9239, 0.0), (-0.1951, -0.9808, 0.0), (3.258e-07, -1.0, 0.0)], [], [(2, 3, 4, 5, 6, 7, 8, 9, 10, 11, 12, 13, 14, 15, 16, 0, 1)])
me_circle_016.use_remesh_preserve_volume = False
me_circle_016.use_remesh_preserve_attributes = False
me_circle_016.use_mirror_vertex_groups = False
me_circle_016.update()
me_cube_046 = bpy.data.meshes.new('Cube.046')
me_cube_046.from_pydata([(-1.0, -1.0, 0.0), (-1.0, 1.0, 0.0), (1.0, 1.0, 0.0), (1.0, -1.0, 0.0)], [], [(0, 3, 2, 1)])
_uv = me_cube_046.uv_layers.new(name='UVMap')
_uv.uv.foreach_set('vector', [0.1628, 0.006589, 0.8458, 0.006589, 0.8458, 0.9931, 0.1628, 0.9931])
me_cube_046.materials.append(mat_bedroom_sw_floor)
me_cube_046.use_remesh_preserve_volume = False
me_cube_046.use_remesh_preserve_attributes = False
me_cube_046.use_mirror_vertex_groups = False
me_cube_046.update()
me_cube_045 = bpy.data.meshes.new('Cube.045')
me_cube_045.from_pydata([(-1.0, -1.0, 0.0), (-1.0, 1.0, 0.0), (1.0, 1.0, 0.0), (1.0, -1.0, 0.0)], [], [(0, 3, 2, 1)])
_uv = me_cube_045.uv_layers.new(name='UVMap')
_uv.uv.foreach_set('vector', [0.8436, 0.994, 0.1638, 0.994, 0.1638, 0.01202, 0.8436, 0.01202])
me_cube_045.materials.append(mat_bedroom_sw_floor)
me_cube_045.use_remesh_preserve_volume = False
me_cube_045.use_remesh_preserve_attributes = False
me_cube_045.use_mirror_vertex_groups = False
me_cube_045.update()
me_cube_037 = bpy.data.meshes.new('Cube.037')
me_cube_037.from_pydata([(-1.0, 0.01395, 0.0), (-1.0, -0.3224, 0.0), (1.0, 0.01395, 0.0), (0.0, -0.3224, 0.0), (0.0, 0.01395, 0.0), (1.0, 0.1788, 0.0), (-1.0, 0.1788, 0.0), (0.0, 0.1788, 0.0), (-1.0, -1.0, 0.0), (1.0, -1.0, 0.0), (-1.0, -0.3224, 0.0), (1.0, -0.3224, 0.0), (0.0, -1.0, 0.0), (0.0, -0.3224, 0.0)], [], [(1, 3, 4, 0), (4, 2, 5, 7), (0, 4, 7, 6), (12, 9, 11, 13), (8, 12, 13, 10)])
_uv = me_cube_037.uv_layers.new(name='UVMap')
_uv.uv.foreach_set('vector', [0.01223, 0.2973, 0.2511, 0.2973, 0.2511, 0.6889, 0.01223, 0.6889, 0.2511, 0.6889, 0.4899, 0.6889, 0.4899, 0.8808, 0.2511, 0.8808, 0.01223, 0.6889, 0.2511, 0.6889, 0.2511, 0.8808, 0.01223, 0.8808, 0.7446, 0.08819, 0.9834, 0.08819, 0.9834, 0.8772, 0.7446, 0.8772, 0.5057, 0.08819, 0.7446, 0.08819, 0.7446, 0.8772, 0.5057, 0.8772])
me_cube_037.materials.append(mat_main_hall_floor)
me_cube_037.use_remesh_preserve_volume = False
me_cube_037.use_remesh_preserve_attributes = False
me_cube_037.use_mirror_vertex_groups = False
me_cube_037.update()
me_cone_001 = bpy.data.meshes.new('Cone.001')
me_cone_001.from_pydata([(0.0, 1.0, -1.0), (0.1951, 0.9808, -1.0), (0.3827, 0.9239, -1.0), (0.5556, 0.8315, -1.0), (0.7071, 0.7071, -1.0), (0.8315, 0.5556, -1.0), (0.9239, 0.3827, -1.0), (0.9808, 0.1951, -1.0), (1.0, 7.55e-08, -1.0), (0.0, 0.0, 1.0), (0.9808, -0.1951, -1.0), (0.9239, -0.3827, -1.0), (0.8315, -0.5556, -1.0), (0.7071, -0.7071, -1.0), (0.5556, -0.8315, -1.0), (0.3827, -0.9239, -1.0), (0.1951, -0.9808, -1.0), (-3.258e-07, -1.0, -1.0), (-0.1951, -0.9808, -1.0), (-0.3827, -0.9239, -1.0), (-0.5556, -0.8315, -1.0), (-0.7071, -0.7071, -1.0), (-0.8315, -0.5556, -1.0), (-0.9239, -0.3827, -1.0), (-0.9808, -0.1951, -1.0), (-1.0, 9.656e-07, -1.0), (-0.9808, 0.1951, -1.0), (-0.9239, 0.3827, -1.0), (-0.8315, 0.5556, -1.0), (-0.7071, 0.7071, -1.0), (-0.5556, 0.8315, -1.0), (-0.3827, 0.9239, -1.0), (-0.1951, 0.9808, -1.0)], [], [(31, 32, 9), (0, 1, 9), (32, 0, 9), (1, 2, 9), (30, 31, 9), (29, 30, 9), (28, 29, 9), (27, 28, 9), (26, 27, 9), (25, 26, 9), (24, 25, 9), (23, 24, 9), (22, 23, 9), (21, 22, 9), (20, 21, 9), (19, 20, 9), (18, 19, 9), (17, 18, 9), (16, 17, 9), (15, 16, 9), (14, 15, 9), (13, 14, 9), (12, 13, 9), (11, 12, 9), (10, 11, 9), (8, 10, 9), (7, 8, 9), (6, 7, 9), (5, 6, 9), (4, 5, 9), (3, 4, 9), (2, 3, 9), (0, 32, 31, 30, 29, 28, 27, 26, 25, 24, 23, 22, 21, 20, 19, 18, 17, 16, 15, 14, 13, 12, 11, 10, 8, 7, 6, 5, 4, 3, 2, 1)])
me_cone_001.polygons.foreach_set('use_smooth', [True] * 33)
me_cone_001.use_remesh_preserve_volume = False
me_cone_001.use_remesh_preserve_attributes = False
me_cone_001.use_mirror_vertex_groups = False
me_cone_001.update()
me_cone_002 = bpy.data.meshes.new('Cone.002')
me_cone_002.from_pydata([(0.0, 1.0, -1.0), (0.1951, 0.9808, -1.0), (0.3827, 0.9239, -1.0), (0.5556, 0.8315, -1.0), (0.7071, 0.7071, -1.0), (0.8315, 0.5556, -1.0), (0.9239, 0.3827, -1.0), (0.9808, 0.1951, -1.0), (1.0, 7.55e-08, -1.0), (0.0, 0.0, 1.0), (0.9808, -0.1951, -1.0), (0.9239, -0.3827, -1.0), (0.8315, -0.5556, -1.0), (0.7071, -0.7071, -1.0), (0.5556, -0.8315, -1.0), (0.3827, -0.9239, -1.0), (0.1951, -0.9808, -1.0), (-3.258e-07, -1.0, -1.0), (-0.1951, -0.9808, -1.0), (-0.3827, -0.9239, -1.0), (-0.5556, -0.8315, -1.0), (-0.7071, -0.7071, -1.0), (-0.8315, -0.5556, -1.0), (-0.9239, -0.3827, -1.0), (-0.9808, -0.1951, -1.0), (-1.0, 9.656e-07, -1.0), (-0.9808, 0.1951, -1.0), (-0.9239, 0.3827, -1.0), (-0.8315, 0.5556, -1.0), (-0.7071, 0.7071, -1.0), (-0.5556, 0.8315, -1.0), (-0.3827, 0.9239, -1.0), (-0.1951, 0.9808, -1.0)], [], [(31, 32, 9), (0, 1, 9), (32, 0, 9), (1, 2, 9), (30, 31, 9), (29, 30, 9), (28, 29, 9), (27, 28, 9), (26, 27, 9), (25, 26, 9), (24, 25, 9), (23, 24, 9), (22, 23, 9), (21, 22, 9), (20, 21, 9), (19, 20, 9), (18, 19, 9), (17, 18, 9), (16, 17, 9), (15, 16, 9), (14, 15, 9), (13, 14, 9), (12, 13, 9), (11, 12, 9), (10, 11, 9), (8, 10, 9), (7, 8, 9), (6, 7, 9), (5, 6, 9), (4, 5, 9), (3, 4, 9), (2, 3, 9), (0, 32, 31, 30, 29, 28, 27, 26, 25, 24, 23, 22, 21, 20, 19, 18, 17, 16, 15, 14, 13, 12, 11, 10, 8, 7, 6, 5, 4, 3, 2, 1)])
me_cone_002.polygons.foreach_set('use_smooth', [True] * 33)
me_cone_002.use_remesh_preserve_volume = False
me_cone_002.use_remesh_preserve_attributes = False
me_cone_002.use_mirror_vertex_groups = False
me_cone_002.update()
me_plane_030 = bpy.data.meshes.new('Plane.030')
me_plane_030.from_pydata([(1.0, -1.0, 15.0), (-1.0, -1.0, 15.0), (1.0, 1.0, 15.0), (-1.0, 1.0, 15.0), (1.0, 0.0, 15.0), (-1.0, 0.0, 15.0), (-0.3569, 1.0, 15.0), (0.7383, 1.0, 15.0), (-0.3569, -1.0, 15.0), (0.7383, -1.0, 15.0), (-0.3569, 0.0, 15.0), (0.7383, 0.0, 15.0)], [], [(11, 7, 2, 4), (9, 11, 4, 0), (5, 3, 6, 10), (1, 5, 10, 8), (8, 10, 11, 9)])
me_plane_030.use_remesh_preserve_volume = False
me_plane_030.use_remesh_preserve_attributes = False
me_plane_030.use_mirror_vertex_groups = False
me_plane_030.update()
me_plane_029 = bpy.data.meshes.new('Plane.029')
me_plane_029.from_pydata([(1.0, -1.0, 15.0), (-1.0, -1.0, 15.0), (1.0, 1.0, 15.0), (-1.0, 1.0, 15.0)], [], [(1, 3, 2, 0)])
me_plane_029.use_remesh_preserve_volume = False
me_plane_029.use_remesh_preserve_attributes = False
me_plane_029.use_mirror_vertex_groups = False
me_plane_029.update()
me_cube_044 = bpy.data.meshes.new('Cube.044')
me_cube_044.from_pydata([(-1.0, -1.0, 2.0), (-1.0, 1.0, 2.0), (1.0, 1.0, 2.0), (1.0, -1.0, 2.0)], [], [(3, 0, 1, 2)])
me_cube_044.use_remesh_preserve_volume = False
me_cube_044.use_remesh_preserve_attributes = False
me_cube_044.use_mirror_vertex_groups = False
me_cube_044.update()
me_cube_039 = bpy.data.meshes.new('Cube.039')
me_cube_039.from_pydata([(-1.0, -1.0, 2.0), (-1.0, 1.0, 2.0), (1.0, 1.0, 2.0), (1.0, -1.0, 2.0)], [], [(3, 0, 1, 2)])
me_cube_039.use_remesh_preserve_volume = False
me_cube_039.use_remesh_preserve_attributes = False
me_cube_039.use_mirror_vertex_groups = False
me_cube_039.update()
me_plane_028 = bpy.data.meshes.new('Plane.028')
me_plane_028.from_pydata([(1.0, -1.0, 15.0), (-1.0, -1.0, 15.0), (1.0, 1.0, 15.0), (-1.0, 1.0, 15.0)], [], [(1, 3, 2, 0)])
me_plane_028.use_remesh_preserve_volume = False
me_plane_028.use_remesh_preserve_attributes = False
me_plane_028.use_mirror_vertex_groups = False
me_plane_028.update()
me_plane_026 = bpy.data.meshes.new('Plane.026')
me_plane_026.from_pydata([(1.0, -1.0, 15.0), (-1.0, -1.0, 15.0), (1.0, 1.0, 15.0), (-1.0, 1.0, 15.0)], [], [(1, 3, 2, 0)])
me_plane_026.use_remesh_preserve_volume = False
me_plane_026.use_remesh_preserve_attributes = False
me_plane_026.use_mirror_vertex_groups = False
me_plane_026.update()
me_plane_020 = bpy.data.meshes.new('Plane.020')
me_plane_020.from_pydata([(1.0, -1.0, 15.0), (-1.0, -1.0, 15.0), (1.0, 1.0, 15.0), (-1.0, 1.0, 15.0)], [], [(1, 0, 2, 3)])
me_plane_020.use_remesh_preserve_volume = False
me_plane_020.use_remesh_preserve_attributes = False
me_plane_020.use_mirror_vertex_groups = False
me_plane_020.update()
me_plane_004 = bpy.data.meshes.new('Plane.004')
me_plane_004.from_pydata([(1.0, -1.0, 15.0), (-1.0, -1.0, 15.0), (1.0, 1.0, 15.0), (-1.0, 1.0, 15.0), (0.308, -1.0, 15.0), (-0.308, -1.0, 15.0), (0.308, 1.0, 15.0), (-0.308, 1.0, 15.0)], [], [(4, 6, 2, 0), (1, 3, 7, 5), (5, 7, 6, 4)])
me_plane_004.use_remesh_preserve_volume = False
me_plane_004.use_remesh_preserve_attributes = False
me_plane_004.use_mirror_vertex_groups = False
me_plane_004.update()
me_plane_001 = bpy.data.meshes.new('Plane.001')
me_plane_001.from_pydata([(1.0, -1.0, 15.0), (-1.0, -1.0, 15.0), (1.0, 1.0, 15.0), (-1.0, 1.0, 15.0)], [], [(1, 3, 2, 0)])
me_plane_001.use_remesh_preserve_volume = False
me_plane_001.use_remesh_preserve_attributes = False
me_plane_001.use_mirror_vertex_groups = False
me_plane_001.update()
me_cube_021 = bpy.data.meshes.new('Cube.021')
me_cube_021.from_pydata([(-1.0, -1.0, 2.0), (-1.0, 1.0, 2.0), (1.0, 1.0, 2.0), (1.0, -1.0, 2.0)], [], [(3, 0, 1, 2)])
me_cube_021.use_remesh_preserve_volume = False
me_cube_021.use_remesh_preserve_attributes = False
me_cube_021.use_mirror_vertex_groups = False
me_cube_021.update()
me_circle_011 = bpy.data.meshes.new('Circle.011')
me_circle_011.from_pydata([(0.0, 1.0, 0.0), (-0.1951, 0.9808, 0.0), (-0.3827, 0.9239, 0.0), (-0.5556, 0.8315, 0.0), (-0.7071, 0.7071, 0.0), (-0.8315, 0.5556, 0.0), (-0.9239, 0.3827, 0.0), (-0.9808, 0.1951, 0.0), (-1.0, 7.55e-08, 0.0), (-0.9808, -0.1951, 0.0), (-0.9239, -0.3827, 0.0), (-0.8315, -0.5556, 0.0), (-0.7071, -0.7071, 0.0), (-0.5556, -0.8315, 0.0), (-0.3827, -0.9239, 0.0), (-0.1951, -0.9808, 0.0), (3.258e-07, -1.0, 0.0)], [], [(2, 3, 4, 5, 6, 7, 8, 9, 10, 11, 12, 13, 14, 15, 16, 0, 1)])
me_circle_011.use_remesh_preserve_volume = False
me_circle_011.use_remesh_preserve_attributes = False
me_circle_011.use_mirror_vertex_groups = False
me_circle_011.update()
me_plane = bpy.data.meshes.new('Plane')
me_plane.from_pydata([(1.0, -1.0, 0.0), (-1.0, -1.0, 0.0), (1.0, 1.0, 0.0), (-1.0, 1.0, 0.0)], [], [(1, 0, 2, 3)])
_uv = me_plane.uv_layers.new(name='UVMap')
_uv.uv.foreach_set('vector', [0.02522, 0.3728, 0.9848, 0.3728, 0.9848, 0.6995, 0.02522, 0.6995])
me_plane.materials.append(mat_back_hall_rug)
me_plane.use_remesh_preserve_volume = False
me_plane.use_remesh_preserve_attributes = False
me_plane.use_mirror_vertex_groups = False
me_plane.update()
me_cube_042 = bpy.data.meshes.new('Cube.042')
me_cube_042.from_pydata([(-1.0, -1.0, -1.0), (1.0, -1.0, -1.0), (-1.0, -1.0, -0.8462), (1.0, -1.0, -0.8462), (-1.0, -0.6923, -1.0), (-1.0, -0.8462, -1.0), (1.0, -0.8462, -1.0), (1.0, -0.6923, -1.0), (-1.0, 0.5385, 0.3846), (-1.0, 0.3846, 0.3846), (-1.0, 0.2308, 0.3846), (-1.0, 0.5385, 0.2308), (-1.0, 0.3846, 0.2308), (-1.0, 0.2308, 0.2308), (-1.0, 0.07692, 0.2308), (-1.0, 0.3846, 0.07692), (-1.0, 0.2308, 0.07692), (-1.0, 0.07692, 0.07692), (-1.0, -0.07692, 0.07692), (-1.0, 0.2308, -0.07692), (-1.0, 0.07692, -0.07692), (-1.0, -0.07692, -0.07692), (-1.0, -0.2308, -0.07692), (-1.0, 0.07692, -0.2308), (-1.0, -0.07692, -0.2308), (-1.0, -0.2308, -0.2308), (-1.0, -0.3846, -0.2308), (-1.0, -0.07692, -0.3846), (-1.0, -0.2308, -0.3846), (-1.0, -0.3846, -0.3846), (-1.0, -0.5385, -0.3846), (-1.0, -0.2308, -0.5385), (-1.0, -0.3846, -0.5385), (-1.0, -0.5385, -0.5385), (-1.0, -0.6923, -0.5385), (-1.0, -0.3846, -0.6923), (-1.0, -0.5385, -0.6923), (-1.0, -0.6923, -0.6923), (-1.0, -0.8462, -0.6923), (-1.0, -0.5385, -0.8462), (-1.0, -0.6923, -0.8462), (-1.0, -0.8462, -0.8462), (1.0, 0.2308, 0.3846), (1.0, 0.3846, 0.3846), (1.0, 0.5385, 0.3846), (1.0, 0.07692, 0.2308), (1.0, 0.2308, 0.2308), (1.0, 0.3846, 0.2308), (1.0, 0.5385, 0.2308), (1.0, -0.07692, 0.07692), (1.0, 0.07692, 0.07692), (1.0, 0.2308, 0.07692), (1.0, 0.3846, 0.07692), (1.0, -0.2308, -0.07692), (1.0, -0.07692, -0.07692), (1.0, 0.07692, -0.07692), (1.0, 0.2308, -0.07692), (1.0, -0.3846, -0.2308), (1.0, -0.2308, -0.2308), (1.0, -0.07692, -0.2308), (1.0, 0.07692, -0.2308), (1.0, -0.5385, -0.3846), (1.0, -0.3846, -0.3846), (1.0, -0.2308, -0.3846), (1.0, -0.07692, -0.3846), (1.0, -0.6923, -0.5385), (1.0, -0.5385, -0.5385), (1.0, -0.3846, -0.5385), (1.0, -0.2308, -0.5385), (1.0, -0.8462, -0.6923), (1.0, -0.6923, -0.6923), (1.0, -0.5385, -0.6923), (1.0, -0.3846, -0.6923), (1.0, -0.8462, -0.8462), (1.0, -0.6923, -0.8462), (1.0, -0.5385, -0.8462)], [], [(73, 3, 1, 6), (3, 2, 0, 1), (2, 41, 5, 0), (41, 40, 4, 5), (74, 73, 6, 7), (0, 5, 6, 1), (5, 4, 7, 6), (10, 9, 12, 13), (9, 8, 11, 12), (14, 13, 16, 17), (13, 12, 15, 16), (18, 17, 20, 21), (17, 16, 19, 20), (22, 21, 24, 25), (21, 20, 23, 24), (26, 25, 28, 29), (25, 24, 27, 28), (30, 29, 32, 33), (29, 28, 31, 32), (34, 33, 36, 37), (33, 32, 35, 36), (38, 37, 40, 41), (37, 36, 39, 40), (44, 43, 47, 48), (43, 42, 46, 47), (47, 46, 51, 52), (46, 45, 50, 51), (51, 50, 55, 56), (50, 49, 54, 55), (55, 54, 59, 60), (54, 53, 58, 59), (59, 58, 63, 64), (58, 57, 62, 63), (63, 62, 67, 68), (62, 61, 66, 67), (67, 66, 71, 72), (66, 65, 70, 71), (71, 70, 74, 75), (70, 69, 73, 74), (73, 41, 2, 3), (69, 38, 41, 73), (38, 69, 70, 37), (65, 34, 37, 70), (34, 65, 66, 33), (61, 30, 33, 66), (30, 61, 62, 29), (57, 26, 29, 62), (26, 57, 58, 25), (53, 22, 25, 58), (22, 53, 54, 21), (49, 18, 21, 54), (18, 49, 50, 17), (45, 14, 17, 50), (14, 45, 46, 13), (42, 10, 13, 46), (10, 42, 43, 9), (9, 43, 44, 8), (5, 8, 44, 6)])
me_cube_042.use_remesh_preserve_volume = False
me_cube_042.use_remesh_preserve_attributes = False
me_cube_042.use_mirror_vertex_groups = False
me_cube_042.update()
me_cube_041 = bpy.data.meshes.new('Cube.041')
me_cube_041.from_pydata([(-1.0, -1.0, -1.0), (1.0, -1.0, -1.0), (-1.0, -1.0, -0.8462), (1.0, -1.0, -0.8462), (-1.0, -0.5385, -1.0), (-1.0, -0.6923, -1.0), (-1.0, -0.8462, -1.0), (1.0, -0.8462, -1.0), (1.0, -0.6923, -1.0), (1.0, -0.5385, -1.0), (-1.0, 0.6923, 0.3846), (-1.0, 0.5385, 0.3846), (-1.0, 0.3846, 0.3846), (-1.0, 0.2308, 0.3846), (-1.0, 0.6923, 0.2308), (-1.0, 0.5385, 0.2308), (-1.0, 0.3846, 0.2308), (-1.0, 0.2308, 0.2308), (-1.0, 0.07692, 0.2308), (-1.0, 0.5385, 0.07692), (-1.0, 0.3846, 0.07692), (-1.0, 0.2308, 0.07692), (-1.0, 0.07692, 0.07692), (-1.0, -0.07692, 0.07692), (-1.0, 0.3846, -0.07692), (-1.0, 0.2308, -0.07692), (-1.0, 0.07692, -0.07692), (-1.0, -0.07692, -0.07692), (-1.0, -0.2308, -0.07692), (-1.0, 0.2308, -0.2308), (-1.0, 0.07692, -0.2308), (-1.0, -0.07692, -0.2308), (-1.0, -0.2308, -0.2308), (-1.0, -0.3846, -0.2308), (-1.0, 0.07692, -0.3846), (-1.0, -0.07692, -0.3846), (-1.0, -0.2308, -0.3846), (-1.0, -0.3846, -0.3846), (-1.0, -0.5385, -0.3846), (-1.0, -0.07692, -0.5385), (-1.0, -0.2308, -0.5385), (-1.0, -0.3846, -0.5385), (-1.0, -0.5385, -0.5385), (-1.0, -0.6923, -0.5385), (-1.0, -0.2308, -0.6923), (-1.0, -0.3846, -0.6923), (-1.0, -0.5385, -0.6923), (-1.0, -0.6923, -0.6923), (-1.0, -0.8462, -0.6923), (-1.0, -0.3846, -0.8462), (-1.0, -0.5385, -0.8462), (-1.0, -0.6923, -0.8462), (-1.0, -0.8462, -0.8462), (1.0, 0.2308, 0.3846), (1.0, 0.3846, 0.3846), (1.0, 0.5385, 0.3846), (1.0, 0.6923, 0.3846), (1.0, 0.07692, 0.2308), (1.0, 0.2308, 0.2308), (1.0, 0.3846, 0.2308), (1.0, 0.5385, 0.2308), (1.0, 0.6923, 0.2308), (1.0, -0.07692, 0.07692), (1.0, 0.07692, 0.07692), (1.0, 0.2308, 0.07692), (1.0, 0.3846, 0.07692), (1.0, 0.5385, 0.07692), (1.0, -0.2308, -0.07692), (1.0, -0.07692, -0.07692), (1.0, 0.07692, -0.07692), (1.0, 0.2308, -0.07692), (1.0, 0.3846, -0.07692), (1.0, -0.3846, -0.2308), (1.0, -0.2308, -0.2308), (1.0, -0.07692, -0.2308), (1.0, 0.07692, -0.2308), (1.0, 0.2308, -0.2308), (1.0, -0.5385, -0.3846), (1.0, -0.3846, -0.3846), (1.0, -0.2308, -0.3846), (1.0, -0.07692, -0.3846), (1.0, 0.07692, -0.3846), (1.0, -0.6923, -0.5385), (1.0, -0.5385, -0.5385), (1.0, -0.3846, -0.5385), (1.0, -0.2308, -0.5385), (1.0, -0.07692, -0.5385), (1.0, -0.8462, -0.6923), (1.0, -0.6923, -0.6923), (1.0, -0.5385, -0.6923), (1.0, -0.3846, -0.6923), (1.0, -0.2308, -0.6923), (1.0, -0.8462, -0.8462), (1.0, -0.6923, -0.8462), (1.0, -0.5385, -0.8462), (1.0, -0.3846, -0.8462)], [], [(92, 3, 1, 7), (3, 2, 0, 1), (2, 52, 6, 0), (52, 51, 5, 6), (51, 50, 4, 5), (94, 93, 8, 9), (93, 92, 7, 8), (0, 6, 7, 1), (6, 5, 8, 7), (5, 4, 9, 8), (13, 12, 16, 17), (12, 11, 15, 16), (11, 10, 14, 15), (18, 17, 21, 22), (17, 16, 20, 21), (16, 15, 19, 20), (23, 22, 26, 27), (22, 21, 25, 26), (21, 20, 24, 25), (28, 27, 31, 32), (27, 26, 30, 31), (26, 25, 29, 30), (33, 32, 36, 37), (32, 31, 35, 36), (31, 30, 34, 35), (38, 37, 41, 42), (37, 36, 40, 41), (36, 35, 39, 40), (43, 42, 46, 47), (42, 41, 45, 46), (41, 40, 44, 45), (48, 47, 51, 52), (47, 46, 50, 51), (46, 45, 49, 50), (56, 55, 60, 61), (55, 54, 59, 60), (54, 53, 58, 59), (60, 59, 65, 66), (59, 58, 64, 65), (58, 57, 63, 64), (65, 64, 70, 71), (64, 63, 69, 70), (63, 62, 68, 69), (70, 69, 75, 76), (69, 68, 74, 75), (68, 67, 73, 74), (75, 74, 80, 81), (74, 73, 79, 80), (73, 72, 78, 79), (80, 79, 85, 86), (79, 78, 84, 85), (78, 77, 83, 84), (60, 15, 14, 61), (65, 20, 19, 66), (70, 25, 24, 71), (75, 30, 29, 76), (80, 35, 34, 81), (85, 40, 39, 86), (90, 45, 44, 91), (94, 50, 49, 95), (85, 84, 90, 91), (84, 83, 89, 90), (83, 82, 88, 89), (10, 56, 61, 14), (15, 60, 66, 19), (20, 65, 71, 24), (25, 70, 76, 29), (30, 75, 81, 34), (35, 80, 86, 39), (40, 85, 91, 44), (45, 90, 95, 49), (50, 94, 9, 4), (90, 89, 94, 95), (89, 88, 93, 94), (88, 87, 92, 93), (92, 52, 2, 3), (87, 48, 52, 92), (48, 87, 88, 47), (82, 43, 47, 88), (43, 82, 83, 42), (77, 38, 42, 83), (38, 77, 78, 37), (72, 33, 37, 78), (33, 72, 73, 32), (67, 28, 32, 73), (28, 67, 68, 27), (62, 23, 27, 68), (23, 62, 63, 22), (57, 18, 22, 63), (18, 57, 58, 17), (53, 13, 17, 58), (13, 53, 54, 12), (11, 55, 56, 10), (12, 54, 55, 11)])
me_cube_041.use_remesh_preserve_volume = False
me_cube_041.use_remesh_preserve_attributes = False
me_cube_041.use_mirror_vertex_groups = False
me_cube_041.update()
me_cube_040 = bpy.data.meshes.new('Cube.040')
me_cube_040.from_pydata([(-1.0, -1.0, -1.0), (-1.0, 1.0, -1.0), (1.0, 1.0, -1.0), (1.0, -1.0, -1.0), (-1.0, 1.0, 1.0), (1.0, 1.0, 1.0), (-1.0, 1.0, 0.8462), (-1.0, 1.0, 0.6923), (-1.0, 1.0, 0.5385), (-1.0, 1.0, 0.3846), (-1.0, 1.0, 0.2308), (-1.0, 1.0, 0.07692), (-1.0, 1.0, -0.07692), (-1.0, 1.0, -0.2308), (-1.0, 1.0, -0.3846), (-1.0, 1.0, -0.5385), (-1.0, 1.0, -0.6923), (-1.0, 1.0, -0.8462), (-1.0, -1.0, -0.8462), (1.0, 1.0, 0.8462), (1.0, 1.0, 0.6923), (1.0, 1.0, 0.5385), (1.0, 1.0, 0.3846), (1.0, 1.0, 0.2308), (1.0, 1.0, 0.07692), (1.0, 1.0, -0.07692), (1.0, 1.0, -0.2308), (1.0, 1.0, -0.3846), (1.0, 1.0, -0.5385), (1.0, 1.0, -0.6923), (1.0, 1.0, -0.8462), (1.0, -1.0, -0.8462), (-1.0, 0.8462, 1.0), (-1.0, 0.8462, -1.0), (-1.0, 0.6923, -1.0), (-1.0, 0.5385, -1.0), (-1.0, 0.3846, -1.0), (-1.0, 0.2308, -1.0), (-1.0, 0.07692, -1.0), (-1.0, -0.07692, -1.0), (-1.0, -0.2308, -1.0), (-1.0, -0.3846, -1.0), (-1.0, -0.5385, -1.0), (-1.0, -0.6923, -1.0), (-1.0, -0.8462, -1.0), (1.0, 0.8462, 1.0), (1.0, -0.8462, -1.0), (1.0, -0.6923, -1.0), (1.0, -0.5385, -1.0), (1.0, -0.3846, -1.0), (1.0, -0.2308, -1.0), (1.0, -0.07692, -1.0), (1.0, 0.07692, -1.0), (1.0, 0.2308, -1.0), (1.0, 0.3846, -1.0), (1.0, 0.5385, -1.0), (1.0, 0.6923, -1.0), (1.0, 0.8462, -1.0), (-1.0, 0.8462, 0.8462), (-1.0, 0.6923, 0.8462), (-1.0, 0.8462, 0.6923), (-1.0, 0.6923, 0.6923), (-1.0, 0.5385, 0.6923), (-1.0, 0.8462, 0.5385), (-1.0, 0.6923, 0.5385), (-1.0, 0.5385, 0.5385), (-1.0, 0.3846, 0.5385), (-1.0, 0.8462, 0.3846), (-1.0, 0.6923, 0.3846), (-1.0, 0.5385, 0.3846), (-1.0, 0.3846, 0.3846), (-1.0, 0.2308, 0.3846), (-1.0, 0.8462, 0.2308), (-1.0, 0.6923, 0.2308), (-1.0, 0.5385, 0.2308), (-1.0, 0.3846, 0.2308), (-1.0, 0.2308, 0.2308), (-1.0, 0.07692, 0.2308), (-1.0, 0.8462, 0.07692), (-1.0, 0.6923, 0.07692), (-1.0, 0.5385, 0.07692), (-1.0, 0.3846, 0.07692), (-1.0, 0.2308, 0.07692), (-1.0, 0.07692, 0.07692), (-1.0, -0.07692, 0.07692), (-1.0, 0.8462, -0.07692), (-1.0, 0.6923, -0.07692), (-1.0, 0.5385, -0.07692), (-1.0, 0.3846, -0.07692), (-1.0, 0.2308, -0.07692), (-1.0, 0.07692, -0.07692), (-1.0, -0.07692, -0.07692), (-1.0, -0.2308, -0.07692), (-1.0, 0.8462, -0.2308), (-1.0, 0.6923, -0.2308), (-1.0, 0.5385, -0.2308), (-1.0, 0.3846, -0.2308), (-1.0, 0.2308, -0.2308), (-1.0, 0.07692, -0.2308), (-1.0, -0.07692, -0.2308), (-1.0, -0.2308, -0.2308), (-1.0, -0.3846, -0.2308), (-1.0, 0.8462, -0.3846), (-1.0, 0.6923, -0.3846), (-1.0, 0.5385, -0.3846), (-1.0, 0.3846, -0.3846), (-1.0, 0.2308, -0.3846), (-1.0, 0.07692, -0.3846), (-1.0, -0.07692, -0.3846), (-1.0, -0.2308, -0.3846), (-1.0, -0.3846, -0.3846), (-1.0, -0.5385, -0.3846), (-1.0, 0.8462, -0.5385), (-1.0, 0.6923, -0.5385), (-1.0, 0.5385, -0.5385), (-1.0, 0.3846, -0.5385), (-1.0, 0.2308, -0.5385), (-1.0, 0.07692, -0.5385), (-1.0, -0.07692, -0.5385), (-1.0, -0.2308, -0.5385), (-1.0, -0.3846, -0.5385), (-1.0, -0.5385, -0.5385), (-1.0, -0.6923, -0.5385), (-1.0, 0.8462, -0.6923), (-1.0, 0.6923, -0.6923), (-1.0, 0.5385, -0.6923), (-1.0, 0.3846, -0.6923), (-1.0, 0.2308, -0.6923), (-1.0, 0.07692, -0.6923), (-1.0, -0.07692, -0.6923), (-1.0, -0.2308, -0.6923), (-1.0, -0.3846, -0.6923), (-1.0, -0.5385, -0.6923), (-1.0, -0.6923, -0.6923), (-1.0, -0.8462, -0.6923), (-1.0, 0.8462, -0.8462), (-1.0, 0.6923, -0.8462), (-1.0, 0.5385, -0.8462), (-1.0, 0.3846, -0.8462), (-1.0, 0.2308, -0.8462), (-1.0, 0.07692, -0.8462), (-1.0, -0.07692, -0.8462), (-1.0, -0.2308, -0.8462), (-1.0, -0.3846, -0.8462), (-1.0, -0.5385, -0.8462), (-1.0, -0.6923, -0.8462), (-1.0, -0.8462, -0.8462), (1.0, 0.6923, 0.8462), (1.0, 0.8462, 0.8462), (1.0, 0.5385, 0.6923), (1.0, 0.6923, 0.6923), (1.0, 0.8462, 0.6923), (1.0, 0.3846, 0.5385), (1.0, 0.5385, 0.5385), (1.0, 0.6923, 0.5385), (1.0, 0.8462, 0.5385), (1.0, 0.2308, 0.3846), (1.0, 0.3846, 0.3846), (1.0, 0.5385, 0.3846), (1.0, 0.6923, 0.3846), (1.0, 0.8462, 0.3846), (1.0, 0.07692, 0.2308), (1.0, 0.2308, 0.2308), (1.0, 0.3846, 0.2308), (1.0, 0.5385, 0.2308), (1.0, 0.6923, 0.2308), (1.0, 0.8462, 0.2308), (1.0, -0.07692, 0.07692), (1.0, 0.07692, 0.07692), (1.0, 0.2308, 0.07692), (1.0, 0.3846, 0.07692), (1.0, 0.5385, 0.07692), (1.0, 0.6923, 0.07692), (1.0, 0.8462, 0.07692), (1.0, -0.2308, -0.07692), (1.0, -0.07692, -0.07692), (1.0, 0.07692, -0.07692), (1.0, 0.2308, -0.07692), (1.0, 0.3846, -0.07692), (1.0, 0.5385, -0.07692), (1.0, 0.6923, -0.07692), (1.0, 0.8462, -0.07692), (1.0, -0.3846, -0.2308), (1.0, -0.2308, -0.2308), (1.0, -0.07692, -0.2308), (1.0, 0.07692, -0.2308), (1.0, 0.2308, -0.2308), (1.0, 0.3846, -0.2308), (1.0, 0.5385, -0.2308), (1.0, 0.6923, -0.2308), (1.0, 0.8462, -0.2308), (1.0, -0.5385, -0.3846), (1.0, -0.3846, -0.3846), (1.0, -0.2308, -0.3846), (1.0, -0.07692, -0.3846), (1.0, 0.07692, -0.3846), (1.0, 0.2308, -0.3846), (1.0, 0.3846, -0.3846), (1.0, 0.5385, -0.3846), (1.0, 0.6923, -0.3846), (1.0, 0.8462, -0.3846), (1.0, -0.6923, -0.5385), (1.0, -0.5385, -0.5385), (1.0, -0.3846, -0.5385), (1.0, -0.2308, -0.5385), (1.0, -0.07692, -0.5385), (1.0, 0.07692, -0.5385), (1.0, 0.2308, -0.5385), (1.0, 0.3846, -0.5385), (1.0, 0.5385, -0.5385), (1.0, 0.6923, -0.5385), (1.0, 0.8462, -0.5385), (1.0, -0.8462, -0.6923), (1.0, -0.6923, -0.6923), (1.0, -0.5385, -0.6923), (1.0, -0.3846, -0.6923), (1.0, -0.2308, -0.6923), (1.0, -0.07692, -0.6923), (1.0, 0.07692, -0.6923), (1.0, 0.2308, -0.6923), (1.0, 0.3846, -0.6923), (1.0, 0.5385, -0.6923), (1.0, 0.6923, -0.6923), (1.0, 0.8462, -0.6923), (1.0, -0.8462, -0.8462), (1.0, -0.6923, -0.8462), (1.0, -0.5385, -0.8462), (1.0, -0.3846, -0.8462), (1.0, -0.2308, -0.8462), (1.0, -0.07692, -0.8462), (1.0, 0.07692, -0.8462), (1.0, 0.2308, -0.8462), (1.0, 0.3846, -0.8462), (1.0, 0.5385, -0.8462), (1.0, 0.6923, -0.8462), (1.0, 0.8462, -0.8462)], [], [(135, 17, 1, 33), (17, 30, 2, 1), (224, 31, 3, 46), (31, 18, 0, 3), (33, 1, 2, 57), (45, 5, 4, 32), (32, 4, 6, 58), (58, 6, 7, 60), (60, 7, 8, 63), (63, 8, 9, 67), (67, 9, 10, 72), (72, 10, 11, 78), (78, 11, 12, 85), (85, 12, 13, 93), (93, 13, 14, 102), (102, 14, 15, 112), (112, 15, 16, 123), (123, 16, 17, 135), (4, 5, 19, 6), (6, 19, 20, 7), (7, 20, 21, 8), (8, 21, 22, 9), (9, 22, 23, 10), (10, 23, 24, 11), (11, 24, 25, 12), (12, 25, 26, 13), (13, 26, 27, 14), (14, 27, 28, 15), (15, 28, 29, 16), (16, 29, 30, 17), (18, 146, 44, 0), (146, 145, 43, 44), (145, 144, 42, 43), (144, 143, 41, 42), (143, 142, 40, 41), (142, 141, 39, 40), (141, 140, 38, 39), (140, 139, 37, 38), (139, 138, 36, 37), (138, 137, 35, 36), (137, 136, 34, 35), (136, 135, 33, 34), (30, 235, 57, 2), (235, 234, 56, 57), (234, 233, 55, 56), (233, 232, 54, 55), (232, 231, 53, 54), (231, 230, 52, 53), (230, 229, 51, 52), (229, 228, 50, 51), (228, 227, 49, 50), (227, 226, 48, 49), (226, 225, 47, 48), (225, 224, 46, 47), (0, 44, 46, 3), (44, 43, 47, 46), (43, 42, 48, 47), (42, 41, 49, 48), (41, 40, 50, 49), (40, 39, 51, 50), (39, 38, 52, 51), (38, 37, 53, 52), (37, 36, 54, 53), (36, 35, 55, 54), (35, 34, 56, 55), (34, 33, 57, 56), (59, 58, 60, 61), (62, 61, 64, 65), (61, 60, 63, 64), (66, 65, 69, 70), (65, 64, 68, 69), (64, 63, 67, 68), (71, 70, 75, 76), (70, 69, 74, 75), (69, 68, 73, 74), (68, 67, 72, 73), (77, 76, 82, 83), (76, 75, 81, 82), (75, 74, 80, 81), (74, 73, 79, 80), (73, 72, 78, 79), (84, 83, 90, 91), (83, 82, 89, 90), (82, 81, 88, 89), (81, 80, 87, 88), (80, 79, 86, 87), (79, 78, 85, 86), (92, 91, 99, 100), (91, 90, 98, 99), (90, 89, 97, 98), (89, 88, 96, 97), (88, 87, 95, 96), (87, 86, 94, 95), (86, 85, 93, 94), (101, 100, 109, 110), (100, 99, 108, 109), (99, 98, 107, 108), (98, 97, 106, 107), (97, 96, 105, 106), (96, 95, 104, 105), (95, 94, 103, 104), (94, 93, 102, 103), (111, 110, 120, 121), (110, 109, 119, 120), (109, 108, 118, 119), (108, 107, 117, 118), (107, 106, 116, 117), (106, 105, 115, 116), (105, 104, 114, 115), (104, 103, 113, 114), (103, 102, 112, 113), (122, 121, 132, 133), (121, 120, 131, 132), (120, 119, 130, 131), (119, 118, 129, 130), (118, 117, 128, 129), (117, 116, 127, 128), (116, 115, 126, 127), (115, 114, 125, 126), (114, 113, 124, 125), (113, 112, 123, 124), (134, 133, 145, 146), (133, 132, 144, 145), (132, 131, 143, 144), (131, 130, 142, 143), (130, 129, 141, 142), (129, 128, 140, 141), (128, 127, 139, 140), (127, 126, 138, 139), (126, 125, 137, 138), (125, 124, 136, 137), (124, 123, 135, 136), (5, 45, 148, 19), (19, 148, 151, 20), (148, 147, 150, 151), (20, 151, 155, 21), (151, 150, 154, 155), (150, 149, 153, 154), (21, 155, 160, 22), (155, 154, 159, 160), (154, 153, 158, 159), (153, 152, 157, 158), (22, 160, 166, 23), (160, 159, 165, 166), (159, 158, 164, 165), (158, 157, 163, 164), (157, 156, 162, 163), (23, 166, 173, 24), (166, 165, 172, 173), (165, 164, 171, 172), (164, 163, 170, 171), (163, 162, 169, 170), (162, 161, 168, 169), (24, 173, 181, 25), (173, 172, 180, 181), (172, 171, 179, 180), (171, 170, 178, 179), (170, 169, 177, 178), (169, 168, 176, 177), (168, 167, 175, 176), (25, 181, 190, 26), (181, 180, 189, 190), (180, 179, 188, 189), (179, 178, 187, 188), (178, 177, 186, 187), (177, 176, 185, 186), (176, 175, 184, 185), (175, 174, 183, 184), (26, 190, 200, 27), (190, 189, 199, 200), (189, 188, 198, 199), (188, 187, 197, 198), (187, 186, 196, 197), (186, 185, 195, 196), (185, 184, 194, 195), (184, 183, 193, 194), (183, 182, 192, 193), (27, 200, 211, 28), (200, 199, 210, 211), (199, 198, 209, 210), (198, 197, 208, 209), (197, 196, 207, 208), (196, 195, 206, 207), (195, 194, 205, 206), (194, 193, 204, 205), (193, 192, 203, 204), (192, 191, 202, 203), (28, 211, 223, 29), (211, 210, 222, 223), (210, 209, 221, 222), (209, 208, 220, 221), (208, 207, 219, 220), (207, 206, 218, 219), (206, 205, 217, 218), (205, 204, 216, 217), (204, 203, 215, 216), (203, 202, 214, 215), (202, 201, 213, 214), (29, 223, 235, 30), (223, 222, 234, 235), (222, 221, 233, 234), (221, 220, 232, 233), (220, 219, 231, 232), (219, 218, 230, 231), (218, 217, 229, 230), (217, 216, 228, 229), (216, 215, 227, 228), (215, 214, 226, 227), (214, 213, 225, 226), (213, 212, 224, 225), (224, 146, 18, 31), (212, 134, 146, 224), (134, 212, 213, 133), (201, 122, 133, 213), (122, 201, 202, 121), (191, 111, 121, 202), (111, 191, 192, 110), (182, 101, 110, 192), (101, 182, 183, 100), (174, 92, 100, 183), (92, 174, 175, 91), (167, 84, 91, 175), (84, 167, 168, 83), (161, 77, 83, 168), (77, 161, 162, 76), (156, 71, 76, 162), (71, 156, 157, 70), (152, 66, 70, 157), (66, 152, 153, 65), (149, 62, 65, 153), (62, 149, 150, 61), (147, 59, 61, 150), (59, 147, 148, 58), (148, 45, 32, 58)])
me_cube_040.use_remesh_preserve_volume = False
me_cube_040.use_remesh_preserve_attributes = False
me_cube_040.use_mirror_vertex_groups = False
me_cube_040.update()
me_cube_036 = bpy.data.meshes.new('Cube.036')
me_cube_036.from_pydata([(-1.0, -1.0, -1.0), (-1.0, 1.0, -1.0), (1.0, 1.0, -1.0), (1.0, -1.0, -1.0), (-1.0, 1.0, 1.0), (1.0, 1.0, 1.0), (-1.0, 1.0, 0.8462), (-1.0, 1.0, 0.6923), (-1.0, 1.0, 0.5385), (-1.0, 1.0, 0.3846), (-1.0, 1.0, 0.2308), (-1.0, 1.0, 0.07692), (-1.0, 1.0, -0.07692), (-1.0, 1.0, -0.2308), (-1.0, 1.0, -0.3846), (-1.0, 1.0, -0.5385), (-1.0, 1.0, -0.6923), (-1.0, 1.0, -0.8462), (-1.0, -1.0, -0.8462), (1.0, 1.0, 0.8462), (1.0, 1.0, 0.6923), (1.0, 1.0, 0.5385), (1.0, 1.0, 0.3846), (1.0, 1.0, 0.2308), (1.0, 1.0, 0.07692), (1.0, 1.0, -0.07692), (1.0, 1.0, -0.2308), (1.0, 1.0, -0.3846), (1.0, 1.0, -0.5385), (1.0, 1.0, -0.6923), (1.0, 1.0, -0.8462), (1.0, -1.0, -0.8462), (-1.0, 0.8462, 1.0), (-1.0, 0.8462, -1.0), (-1.0, 0.6923, -1.0), (-1.0, 0.5385, -1.0), (-1.0, 0.3846, -1.0), (-1.0, 0.2308, -1.0), (-1.0, 0.07692, -1.0), (-1.0, -0.07692, -1.0), (-1.0, -0.2308, -1.0), (-1.0, -0.3846, -1.0), (-1.0, -0.5385, -1.0), (-1.0, -0.6923, -1.0), (-1.0, -0.8462, -1.0), (1.0, 0.8462, 1.0), (1.0, -0.8462, -1.0), (1.0, -0.6923, -1.0), (1.0, -0.5385, -1.0), (1.0, -0.3846, -1.0), (1.0, -0.2308, -1.0), (1.0, -0.07692, -1.0), (1.0, 0.07692, -1.0), (1.0, 0.2308, -1.0), (1.0, 0.3846, -1.0), (1.0, 0.5385, -1.0), (1.0, 0.6923, -1.0), (1.0, 0.8462, -1.0), (-1.0, 0.8462, 0.8462), (-1.0, 0.6923, 0.8462), (-1.0, 0.8462, 0.6923), (-1.0, 0.6923, 0.6923), (-1.0, 0.5385, 0.6923), (-1.0, 0.8462, 0.5385), (-1.0, 0.6923, 0.5385), (-1.0, 0.5385, 0.5385), (-1.0, 0.3846, 0.5385), (-1.0, 0.8462, 0.3846), (-1.0, 0.6923, 0.3846), (-1.0, 0.5385, 0.3846), (-1.0, 0.3846, 0.3846), (-1.0, 0.2308, 0.3846), (-1.0, 0.8462, 0.2308), (-1.0, 0.6923, 0.2308), (-1.0, 0.5385, 0.2308), (-1.0, 0.3846, 0.2308), (-1.0, 0.2308, 0.2308), (-1.0, 0.07692, 0.2308), (-1.0, 0.8462, 0.07692), (-1.0, 0.6923, 0.07692), (-1.0, 0.5385, 0.07692), (-1.0, 0.3846, 0.07692), (-1.0, 0.2308, 0.07692), (-1.0, 0.07692, 0.07692), (-1.0, -0.07692, 0.07692), (-1.0, 0.8462, -0.07692), (-1.0, 0.6923, -0.07692), (-1.0, 0.5385, -0.07692), (-1.0, 0.3846, -0.07692), (-1.0, 0.2308, -0.07692), (-1.0, 0.07692, -0.07692), (-1.0, -0.07692, -0.07692), (-1.0, -0.2308, -0.07692), (-1.0, 0.8462, -0.2308), (-1.0, 0.6923, -0.2308), (-1.0, 0.5385, -0.2308), (-1.0, 0.3846, -0.2308), (-1.0, 0.2308, -0.2308), (-1.0, 0.07692, -0.2308), (-1.0, -0.07692, -0.2308), (-1.0, -0.2308, -0.2308), (-1.0, -0.3846, -0.2308), (-1.0, 0.8462, -0.3846), (-1.0, 0.6923, -0.3846), (-1.0, 0.5385, -0.3846), (-1.0, 0.3846, -0.3846), (-1.0, 0.2308, -0.3846), (-1.0, 0.07692, -0.3846), (-1.0, -0.07692, -0.3846), (-1.0, -0.2308, -0.3846), (-1.0, -0.3846, -0.3846), (-1.0, -0.5385, -0.3846), (-1.0, 0.8462, -0.5385), (-1.0, 0.6923, -0.5385), (-1.0, 0.5385, -0.5385), (-1.0, 0.3846, -0.5385), (-1.0, 0.2308, -0.5385), (-1.0, 0.07692, -0.5385), (-1.0, -0.07692, -0.5385), (-1.0, -0.2308, -0.5385), (-1.0, -0.3846, -0.5385), (-1.0, -0.5385, -0.5385), (-1.0, -0.6923, -0.5385), (-1.0, 0.8462, -0.6923), (-1.0, 0.6923, -0.6923), (-1.0, 0.5385, -0.6923), (-1.0, 0.3846, -0.6923), (-1.0, 0.2308, -0.6923), (-1.0, 0.07692, -0.6923), (-1.0, -0.07692, -0.6923), (-1.0, -0.2308, -0.6923), (-1.0, -0.3846, -0.6923), (-1.0, -0.5385, -0.6923), (-1.0, -0.6923, -0.6923), (-1.0, -0.8462, -0.6923), (-1.0, 0.8462, -0.8462), (-1.0, 0.6923, -0.8462), (-1.0, 0.5385, -0.8462), (-1.0, 0.3846, -0.8462), (-1.0, 0.2308, -0.8462), (-1.0, 0.07692, -0.8462), (-1.0, -0.07692, -0.8462), (-1.0, -0.2308, -0.8462), (-1.0, -0.3846, -0.8462), (-1.0, -0.5385, -0.8462), (-1.0, -0.6923, -0.8462), (-1.0, -0.8462, -0.8462), (1.0, 0.6923, 0.8462), (1.0, 0.8462, 0.8462), (1.0, 0.5385, 0.6923), (1.0, 0.6923, 0.6923), (1.0, 0.8462, 0.6923), (1.0, 0.3846, 0.5385), (1.0, 0.5385, 0.5385), (1.0, 0.6923, 0.5385), (1.0, 0.8462, 0.5385), (1.0, 0.2308, 0.3846), (1.0, 0.3846, 0.3846), (1.0, 0.5385, 0.3846), (1.0, 0.6923, 0.3846), (1.0, 0.8462, 0.3846), (1.0, 0.07692, 0.2308), (1.0, 0.2308, 0.2308), (1.0, 0.3846, 0.2308), (1.0, 0.5385, 0.2308), (1.0, 0.6923, 0.2308), (1.0, 0.8462, 0.2308), (1.0, -0.07692, 0.07692), (1.0, 0.07692, 0.07692), (1.0, 0.2308, 0.07692), (1.0, 0.3846, 0.07692), (1.0, 0.5385, 0.07692), (1.0, 0.6923, 0.07692), (1.0, 0.8462, 0.07692), (1.0, -0.2308, -0.07692), (1.0, -0.07692, -0.07692), (1.0, 0.07692, -0.07692), (1.0, 0.2308, -0.07692), (1.0, 0.3846, -0.07692), (1.0, 0.5385, -0.07692), (1.0, 0.6923, -0.07692), (1.0, 0.8462, -0.07692), (1.0, -0.3846, -0.2308), (1.0, -0.2308, -0.2308), (1.0, -0.07692, -0.2308), (1.0, 0.07692, -0.2308), (1.0, 0.2308, -0.2308), (1.0, 0.3846, -0.2308), (1.0, 0.5385, -0.2308), (1.0, 0.6923, -0.2308), (1.0, 0.8462, -0.2308), (1.0, -0.5385, -0.3846), (1.0, -0.3846, -0.3846), (1.0, -0.2308, -0.3846), (1.0, -0.07692, -0.3846), (1.0, 0.07692, -0.3846), (1.0, 0.2308, -0.3846), (1.0, 0.3846, -0.3846), (1.0, 0.5385, -0.3846), (1.0, 0.6923, -0.3846), (1.0, 0.8462, -0.3846), (1.0, -0.6923, -0.5385), (1.0, -0.5385, -0.5385), (1.0, -0.3846, -0.5385), (1.0, -0.2308, -0.5385), (1.0, -0.07692, -0.5385), (1.0, 0.07692, -0.5385), (1.0, 0.2308, -0.5385), (1.0, 0.3846, -0.5385), (1.0, 0.5385, -0.5385), (1.0, 0.6923, -0.5385), (1.0, 0.8462, -0.5385), (1.0, -0.8462, -0.6923), (1.0, -0.6923, -0.6923), (1.0, -0.5385, -0.6923), (1.0, -0.3846, -0.6923), (1.0, -0.2308, -0.6923), (1.0, -0.07692, -0.6923), (1.0, 0.07692, -0.6923), (1.0, 0.2308, -0.6923), (1.0, 0.3846, -0.6923), (1.0, 0.5385, -0.6923), (1.0, 0.6923, -0.6923), (1.0, 0.8462, -0.6923), (1.0, -0.8462, -0.8462), (1.0, -0.6923, -0.8462), (1.0, -0.5385, -0.8462), (1.0, -0.3846, -0.8462), (1.0, -0.2308, -0.8462), (1.0, -0.07692, -0.8462), (1.0, 0.07692, -0.8462), (1.0, 0.2308, -0.8462), (1.0, 0.3846, -0.8462), (1.0, 0.5385, -0.8462), (1.0, 0.6923, -0.8462), (1.0, 0.8462, -0.8462)], [], [(135, 17, 1, 33), (17, 30, 2, 1), (224, 31, 3, 46), (31, 18, 0, 3), (33, 1, 2, 57), (45, 5, 4, 32), (32, 4, 6, 58), (58, 6, 7, 60), (60, 7, 8, 63), (63, 8, 9, 67), (67, 9, 10, 72), (72, 10, 11, 78), (78, 11, 12, 85), (85, 12, 13, 93), (93, 13, 14, 102), (102, 14, 15, 112), (112, 15, 16, 123), (123, 16, 17, 135), (4, 5, 19, 6), (6, 19, 20, 7), (7, 20, 21, 8), (8, 21, 22, 9), (9, 22, 23, 10), (10, 23, 24, 11), (11, 24, 25, 12), (12, 25, 26, 13), (13, 26, 27, 14), (14, 27, 28, 15), (15, 28, 29, 16), (16, 29, 30, 17), (18, 146, 44, 0), (146, 145, 43, 44), (145, 144, 42, 43), (144, 143, 41, 42), (143, 142, 40, 41), (142, 141, 39, 40), (141, 140, 38, 39), (140, 139, 37, 38), (139, 138, 36, 37), (138, 137, 35, 36), (137, 136, 34, 35), (136, 135, 33, 34), (30, 235, 57, 2), (235, 234, 56, 57), (234, 233, 55, 56), (233, 232, 54, 55), (232, 231, 53, 54), (231, 230, 52, 53), (230, 229, 51, 52), (229, 228, 50, 51), (228, 227, 49, 50), (227, 226, 48, 49), (226, 225, 47, 48), (225, 224, 46, 47), (0, 44, 46, 3), (44, 43, 47, 46), (43, 42, 48, 47), (42, 41, 49, 48), (41, 40, 50, 49), (40, 39, 51, 50), (39, 38, 52, 51), (38, 37, 53, 52), (37, 36, 54, 53), (36, 35, 55, 54), (35, 34, 56, 55), (34, 33, 57, 56), (59, 58, 60, 61), (62, 61, 64, 65), (61, 60, 63, 64), (66, 65, 69, 70), (65, 64, 68, 69), (64, 63, 67, 68), (71, 70, 75, 76), (70, 69, 74, 75), (69, 68, 73, 74), (68, 67, 72, 73), (77, 76, 82, 83), (76, 75, 81, 82), (75, 74, 80, 81), (74, 73, 79, 80), (73, 72, 78, 79), (84, 83, 90, 91), (83, 82, 89, 90), (82, 81, 88, 89), (81, 80, 87, 88), (80, 79, 86, 87), (79, 78, 85, 86), (92, 91, 99, 100), (91, 90, 98, 99), (90, 89, 97, 98), (89, 88, 96, 97), (88, 87, 95, 96), (87, 86, 94, 95), (86, 85, 93, 94), (101, 100, 109, 110), (100, 99, 108, 109), (99, 98, 107, 108), (98, 97, 106, 107), (97, 96, 105, 106), (96, 95, 104, 105), (95, 94, 103, 104), (94, 93, 102, 103), (111, 110, 120, 121), (110, 109, 119, 120), (109, 108, 118, 119), (108, 107, 117, 118), (107, 106, 116, 117), (106, 105, 115, 116), (105, 104, 114, 115), (104, 103, 113, 114), (103, 102, 112, 113), (122, 121, 132, 133), (121, 120, 131, 132), (120, 119, 130, 131), (119, 118, 129, 130), (118, 117, 128, 129), (117, 116, 127, 128), (116, 115, 126, 127), (115, 114, 125, 126), (114, 113, 124, 125), (113, 112, 123, 124), (134, 133, 145, 146), (133, 132, 144, 145), (132, 131, 143, 144), (131, 130, 142, 143), (130, 129, 141, 142), (129, 128, 140, 141), (128, 127, 139, 140), (127, 126, 138, 139), (126, 125, 137, 138), (125, 124, 136, 137), (124, 123, 135, 136), (5, 45, 148, 19), (19, 148, 151, 20), (148, 147, 150, 151), (20, 151, 155, 21), (151, 150, 154, 155), (150, 149, 153, 154), (21, 155, 160, 22), (155, 154, 159, 160), (154, 153, 158, 159), (153, 152, 157, 158), (22, 160, 166, 23), (160, 159, 165, 166), (159, 158, 164, 165), (158, 157, 163, 164), (157, 156, 162, 163), (23, 166, 173, 24), (166, 165, 172, 173), (165, 164, 171, 172), (164, 163, 170, 171), (163, 162, 169, 170), (162, 161, 168, 169), (24, 173, 181, 25), (173, 172, 180, 181), (172, 171, 179, 180), (171, 170, 178, 179), (170, 169, 177, 178), (169, 168, 176, 177), (168, 167, 175, 176), (25, 181, 190, 26), (181, 180, 189, 190), (180, 179, 188, 189), (179, 178, 187, 188), (178, 177, 186, 187), (177, 176, 185, 186), (176, 175, 184, 185), (175, 174, 183, 184), (26, 190, 200, 27), (190, 189, 199, 200), (189, 188, 198, 199), (188, 187, 197, 198), (187, 186, 196, 197), (186, 185, 195, 196), (185, 184, 194, 195), (184, 183, 193, 194), (183, 182, 192, 193), (27, 200, 211, 28), (200, 199, 210, 211), (199, 198, 209, 210), (198, 197, 208, 209), (197, 196, 207, 208), (196, 195, 206, 207), (195, 194, 205, 206), (194, 193, 204, 205), (193, 192, 203, 204), (192, 191, 202, 203), (28, 211, 223, 29), (211, 210, 222, 223), (210, 209, 221, 222), (209, 208, 220, 221), (208, 207, 219, 220), (207, 206, 218, 219), (206, 205, 217, 218), (205, 204, 216, 217), (204, 203, 215, 216), (203, 202, 214, 215), (202, 201, 213, 214), (29, 223, 235, 30), (223, 222, 234, 235), (222, 221, 233, 234), (221, 220, 232, 233), (220, 219, 231, 232), (219, 218, 230, 231), (218, 217, 229, 230), (217, 216, 228, 229), (216, 215, 227, 228), (215, 214, 226, 227), (214, 213, 225, 226), (213, 212, 224, 225), (224, 146, 18, 31), (212, 134, 146, 224), (134, 212, 213, 133), (201, 122, 133, 213), (122, 201, 202, 121), (191, 111, 121, 202), (111, 191, 192, 110), (182, 101, 110, 192), (101, 182, 183, 100), (174, 92, 100, 183), (92, 174, 175, 91), (167, 84, 91, 175), (84, 167, 168, 83), (161, 77, 83, 168), (77, 161, 162, 76), (156, 71, 76, 162), (71, 156, 157, 70), (152, 66, 70, 157), (66, 152, 153, 65), (149, 62, 65, 153), (62, 149, 150, 61), (147, 59, 61, 150), (59, 147, 148, 58), (148, 45, 32, 58)])
me_cube_036.use_remesh_preserve_volume = False
me_cube_036.use_remesh_preserve_attributes = False
me_cube_036.use_mirror_vertex_groups = False
me_cube_036.update()

# ---- objects
ob_turret_east_002 = bpy.data.objects.new('turret_east.002', me_circle_009)
ob_turret_west_002 = bpy.data.objects.new('turret_west.002', me_circle_008)
ob_floor_2 = bpy.data.objects.new('floor_2', None)
ob_north_west_wing_010 = bpy.data.objects.new('north_west_wing.010', me_plane_027)
ob_tower_room_005 = bpy.data.objects.new('tower_room.005', me_plane_025)
ob_north_west_wing_002 = bpy.data.objects.new('north_west_wing.002', me_plane_024)
ob_north_west_wing_007 = bpy.data.objects.new('north_west_wing.007', me_plane_023)
ob_north_west_wing_005 = bpy.data.objects.new('north_west_wing.005', me_plane_021)
ob_hall_002 = bpy.data.objects.new('hall.002', me_cube_038)
ob_bedroom_s_e = bpy.data.objects.new('bedroom_s_e', me_cube_033)
ob_east_wing_002 = bpy.data.objects.new('east_wing.002', me_plane_019)
ob_east_wing_001 = bpy.data.objects.new('east_wing.001', me_plane_018)
ob_bedroom_s_w = bpy.data.objects.new('bedroom_s_w', me_cube_027)
ob_bedroom_s_w_001 = bpy.data.objects.new('bedroom_s_w.001', me_cube_035)
ob_south_west_wing_002 = bpy.data.objects.new('south_west_wing.002', me_plane_017)
ob_south_west_wing_001 = bpy.data.objects.new('south_west_wing.001', me_plane_016)
ob_hall = bpy.data.objects.new('hall', me_cube_026)
ob_center_hall_001 = bpy.data.objects.new('center_hall.001', me_plane_010)
ob_tower_floor = bpy.data.objects.new('tower_floor', me_circle_004)
ob_tower_room_003 = bpy.data.objects.new('tower_room.003', me_plane_012)
ob_main_tower = bpy.data.objects.new('main_tower', me_circle_001)
ob_turret_west = bpy.data.objects.new('turret_west', me_circle_002)
ob_north_west_wing = bpy.data.objects.new('north_west_wing', me_plane_005)
ob_tower_room = bpy.data.objects.new('tower_room', me_plane_003)
ob_turret_est = bpy.data.objects.new('turret_est', me_circle_003)
ob_plane_005 = bpy.data.objects.new('Plane.005', me_plane_008)
ob_plane_004 = bpy.data.objects.new('Plane.004', me_plane_007)
ob_back_hall_floor = bpy.data.objects.new('back_hall_floor', me_plane_006)
ob_plane_002 = bpy.data.objects.new('Plane.002', me_plane_002)
ob_plane_001 = bpy.data.objects.new('Plane.001', me_plane_000)
ob_camera = bpy.data.objects.new('Camera', cam_camera)
ob_plane = bpy.data.objects.new('Plane', me_plane_038)
ob_turret_floor_west = bpy.data.objects.new('turret_floor_west', me_circle_015)
ob_turret_floor_east = bpy.data.objects.new('turret_floor_east', me_circle_013)
ob_tower_floor_001 = bpy.data.objects.new('tower_floor.001', me_circle_016)
ob_bedroom_s_w_003 = bpy.data.objects.new('bedroom_s_w.003', me_cube_046)
ob_bedroom_s_e_002 = bpy.data.objects.new('bedroom_s_e.002', me_cube_045)
ob_main_hall_floor = bpy.data.objects.new('main_hall_floor', me_cube_037)
ob_cone_001 = bpy.data.objects.new('Cone.001', me_cone_001)
ob_cone_002 = bpy.data.objects.new('Cone.002', me_cone_002)
ob_north_west_wing_011 = bpy.data.objects.new('north_west_wing.011', me_plane_030)
ob_tower_room_002 = bpy.data.objects.new('tower_room.002', me_plane_029)
ob_bedroom_s_w_002 = bpy.data.objects.new('bedroom_s_w.002', me_cube_044)
ob_bedroom_s_e_001 = bpy.data.objects.new('bedroom_s_e.001', me_cube_039)
ob_tower_room_001 = bpy.data.objects.new('tower_room.001', me_plane_028)
ob_north_west_wing_009 = bpy.data.objects.new('north_west_wing.009', me_plane_026)
ob_north_west_wing_008 = bpy.data.objects.new('north_west_wing.008', me_plane_020)
ob_north_west_wing_003 = bpy.data.objects.new('north_west_wing.003', me_plane_004)
ob_north_west_wing_001 = bpy.data.objects.new('north_west_wing.001', me_plane_001)
ob_hall_001 = bpy.data.objects.new('hall.001', me_cube_021)
ob_tower_ceiling = bpy.data.objects.new('tower_ceiling', me_circle_011)
ob_back_hall_rug = bpy.data.objects.new('back_hall_rug', me_plane)
ob_cube_017 = bpy.data.objects.new('Cube.017', me_cube_042)
ob_cube_016 = bpy.data.objects.new('Cube.016', me_cube_041)
ob_cube_015 = bpy.data.objects.new('Cube.015', me_cube_040)
ob_cube_009 = bpy.data.objects.new('Cube.009', me_cube_036)
ob_sun = bpy.data.objects.new('Sun', light_sun)

# ---- transforms, parenting, visibility, modifiers, constraints
ob_turret_east_002.location = (15.52, 1.776, 18.6)
ob_turret_east_002.rotation_euler = (0.0, 0.0, 1.571)
ob_turret_east_002.scale = (1.0, 1.0, 0.06667)
ob_turret_east_002.lineart.crease_threshold = 0.0
ob_turret_west_002.location = (-10.48, 1.776, 18.6)
ob_turret_west_002.scale = (1.0, 1.0, 0.06667)
ob_turret_west_002.lineart.crease_threshold = 0.0
ob_floor_2.location = (2.522, 6.776, 15.06)
ob_floor_2.scale = (0.5, 0.5, 0.5)
ob_floor_2.empty_image_offset = (0.0, 0.0)
ob_floor_2.lineart.crease_threshold = 0.0
ob_north_west_wing_010.parent = ob_floor_2
ob_north_west_wing_010.matrix_parent_inverse = Matrix(((1.0, 0.0, 0.0, -0.0), (0.0, 1.0, 0.0, -0.0), (0.0, 0.0, 1.0, -2.0), (0.0, 0.0, 0.0, 1.0)))
ob_north_west_wing_010.location = (17.0, 60.0, 0.0)
ob_north_west_wing_010.scale = (9.0, 4.0, 0.6)
ob_north_west_wing_010.lineart.crease_threshold = 0.0
ob_tower_room_005.parent = ob_floor_2
ob_tower_room_005.matrix_parent_inverse = Matrix(((1.0, 0.0, 0.0, -0.0), (0.0, 1.0, 0.0, -0.0), (0.0, 0.0, 1.0, -2.0), (0.0, 0.0, 0.0, 1.0)))
ob_tower_room_005.location = (-17.0, 24.0, 0.09122)
ob_tower_room_005.scale = (9.0, 8.0, 0.6)
ob_tower_room_005.lineart.crease_threshold = 0.0
ob_north_west_wing_002.parent = ob_floor_2
ob_north_west_wing_002.matrix_parent_inverse = Matrix(((1.0, 0.0, 0.0, -0.0), (0.0, 1.0, 0.0, -0.0), (0.0, 0.0, 1.0, -2.0), (0.0, 0.0, 0.0, 1.0)))
ob_north_west_wing_002.location = (0.0, 53.0, 0.09894)
ob_north_west_wing_002.scale = (8.0, 11.0, 0.6)
ob_north_west_wing_002.lineart.crease_threshold = 0.0
ob_north_west_wing_007.parent = ob_floor_2
ob_north_west_wing_007.matrix_parent_inverse = Matrix(((1.0, 0.0, 0.0, -0.0), (0.0, 1.0, 0.0, -0.0), (0.0, 0.0, 1.0, -2.0), (0.0, 0.0, 0.0, 1.0)))
ob_north_west_wing_007.location = (17.0, 49.02, 0.09543)
ob_north_west_wing_007.scale = (9.0, 7.0, 0.6)
ob_north_west_wing_007.lineart.crease_threshold = 0.0
ob_north_west_wing_005.parent = ob_floor_2
ob_north_west_wing_005.matrix_parent_inverse = Matrix(((1.0, 0.0, 0.0, -0.0), (0.0, 1.0, 0.0, -0.0), (0.0, 0.0, 1.0, -2.0), (0.0, 0.0, 0.0, 1.0)))
ob_north_west_wing_005.location = (17.0, 60.0, 0.0)
ob_north_west_wing_005.scale = (9.0, 4.0, 0.6)
ob_north_west_wing_005.lineart.crease_threshold = 0.0
ob_hall_002.parent = ob_floor_2
ob_hall_002.matrix_parent_inverse = Matrix(((1.0, 0.0, 0.0, -0.0), (0.0, 1.0, 0.0, -0.0), (0.0, 0.0, 1.0, -14.91), (0.0, 0.0, 0.0, 1.0)))
ob_hall_002.location = (0.0, 25.0, 13.0)
ob_hall_002.scale = (8.0, 39.0, 4.5)
ob_hall_002.lineart.crease_threshold = 0.0
ob_bedroom_s_e.parent = ob_floor_2
ob_bedroom_s_e.matrix_parent_inverse = Matrix(((1.0, 0.0, 0.0, -0.0), (0.0, 1.0, 0.0, -0.0), (0.0, 0.0, 1.0, -14.91), (0.0, 0.0, 0.0, 1.0)))
ob_bedroom_s_e.location = (17.0, 3.0, 13.0)
ob_bedroom_s_e.scale = (9.0, 13.0, 4.5)
ob_bedroom_s_e.lineart.crease_threshold = 0.0
ob_east_wing_002.parent = ob_bedroom_s_e
ob_east_wing_002.matrix_parent_inverse = Matrix(((0.1111, 0.0, 0.0, -1.889), (7.164e-11, 0.07692, 1.863e-09, -0.2308), (-1.076e-08, 0.0, 0.2222, -2.889), (0.0, 0.0, 0.0, 1.0)))
ob_east_wing_002.location = (17.0, 3.0, 13.0)
ob_east_wing_002.scale = (9.0, 13.0, 0.6)
ob_east_wing_002.lineart.crease_threshold = 0.0
ob_east_wing_001.parent = ob_bedroom_s_e
ob_east_wing_001.matrix_parent_inverse = Matrix(((0.1111, 0.0, 0.0, -1.889), (7.164e-11, 0.07692, 1.863e-09, -0.2308), (-1.076e-08, 0.0, 0.2222, -2.889), (0.0, 0.0, 0.0, 1.0)))
ob_east_wing_001.location = (17.0, 3.0, 13.0)
ob_east_wing_001.scale = (9.0, 13.0, 0.6)
ob_east_wing_001.lineart.crease_threshold = 0.0
ob_bedroom_s_w.parent = ob_floor_2
ob_bedroom_s_w.matrix_parent_inverse = Matrix(((1.0, 0.0, 0.0, -0.0), (0.0, 1.0, 0.0, -0.0), (0.0, 0.0, 1.0, -14.91), (0.0, 0.0, 0.0, 1.0)))
ob_bedroom_s_w.location = (-17.0, 3.0, 13.0)
ob_bedroom_s_w.scale = (9.0, 13.0, 4.5)
ob_bedroom_s_w.lineart.crease_threshold = 0.0
ob_bedroom_s_w_001.parent = ob_bedroom_s_w
ob_bedroom_s_w_001.matrix_parent_inverse = Matrix(((0.1111, 0.0, 0.0, 1.889), (-7.164e-11, 0.07692, 1.863e-09, -0.2308), (1.076e-08, 0.0, 0.2222, -2.889), (0.0, 0.0, 0.0, 1.0)))
ob_bedroom_s_w_001.location = (-17.0, 3.0, 13.0)
ob_bedroom_s_w_001.scale = (9.0, 13.0, 4.5)
ob_bedroom_s_w_001.lineart.crease_threshold = 0.0
ob_south_west_wing_002.parent = ob_bedroom_s_w
ob_south_west_wing_002.matrix_parent_inverse = Matrix(((0.1111, 0.0, 0.0, 1.889), (-7.164e-11, 0.07692, 1.863e-09, -0.2308), (1.076e-08, 0.0, 0.2222, -2.889), (0.0, 0.0, 0.0, 1.0)))
ob_south_west_wing_002.location = (-17.0, 3.0, 13.0)
ob_south_west_wing_002.scale = (9.0, 13.0, 0.6)
ob_south_west_wing_002.lineart.crease_threshold = 0.0
ob_south_west_wing_001.parent = ob_bedroom_s_w
ob_south_west_wing_001.matrix_parent_inverse = Matrix(((0.1111, 0.0, 0.0, 1.889), (-7.164e-11, 0.07692, 1.863e-09, -0.2308), (1.076e-08, 0.0, 0.2222, -2.889), (0.0, 0.0, 0.0, 1.0)))
ob_south_west_wing_001.location = (-17.0, 3.0, 13.0)
ob_south_west_wing_001.scale = (9.0, 13.0, 0.6)
ob_south_west_wing_001.lineart.crease_threshold = 0.0
ob_hall.parent = ob_floor_2
ob_hall.matrix_parent_inverse = Matrix(((1.0, 0.0, 0.0, -0.0), (0.0, 1.0, 0.0, -0.0), (0.0, 0.0, 1.0, -14.91), (0.0, 0.0, 0.0, 1.0)))
ob_hall.location = (0.0, 25.0, 13.0)
ob_hall.scale = (8.0, 39.0, 4.5)
ob_hall.lineart.crease_threshold = 0.0
ob_center_hall_001.parent = ob_floor_2
ob_center_hall_001.matrix_parent_inverse = Matrix(((1.0, 0.0, 0.0, -0.0), (0.0, 1.0, 0.0, -0.0), (0.0, 0.0, 1.0, -2.0), (0.0, 0.0, 0.0, 1.0)))
ob_center_hall_001.location = (0.0, 19.0, 0.0)
ob_center_hall_001.scale = (8.0, 33.0, 0.6)
ob_center_hall_001.lineart.crease_threshold = 0.0
ob_tower_floor.parent = ob_floor_2
ob_tower_floor.matrix_parent_inverse = Matrix(((1.0, 0.0, 0.0, -0.0), (0.0, 1.0, 0.0, -0.0), (0.0, 0.0, 1.0, -14.91), (0.0, 0.0, 0.0, 1.0)))
ob_tower_floor.location = (-26.0, 24.0, 13.0)
ob_tower_floor.scale = (8.0, 8.0, 1.0)
ob_tower_floor.lineart.crease_threshold = 0.0
ob_tower_room_003.parent = ob_floor_2
ob_tower_room_003.matrix_parent_inverse = Matrix(((1.0, 0.0, 0.0, -0.0), (0.0, 1.0, 0.0, -0.0), (0.0, 0.0, 1.0, -2.0), (0.0, 0.0, 0.0, 1.0)))
ob_tower_room_003.location = (17.0, 24.0, 0.0924)
ob_tower_room_003.scale = (9.0, 8.0, 0.6)
ob_tower_room_003.lineart.crease_threshold = 0.0
ob_main_tower.parent = ob_floor_2
ob_main_tower.matrix_parent_inverse = Matrix(((1.0, 0.0, 0.0, -0.0), (0.0, 1.0, 0.0, -0.0), (0.0, 0.0, 1.0, -2.0), (0.0, 0.0, 0.0, 1.0)))
ob_main_tower.location = (-26.0, 24.0, 0.09138)
ob_main_tower.scale = (8.0, 8.0, 0.6)
ob_main_tower.lineart.crease_threshold = 0.0
ob_turret_west.parent = ob_floor_2
ob_turret_west.matrix_parent_inverse = Matrix(((1.0, 0.0, 0.0, -0.0), (0.0, 1.0, 0.0, -0.0), (0.0, 0.0, 1.0, -2.0), (0.0, 0.0, 0.0, 1.0)))
ob_turret_west.location = (-26.0, -10.0, 0.0916)
ob_turret_west.scale = (2.0, 2.0, 0.6)
ob_turret_west.lineart.crease_threshold = 0.0
ob_north_west_wing.parent = ob_floor_2
ob_north_west_wing.matrix_parent_inverse = Matrix(((1.0, 0.0, 0.0, -0.0), (0.0, 1.0, 0.0, -0.0), (0.0, 0.0, 1.0, -2.0), (0.0, 0.0, 0.0, 1.0)))
ob_north_west_wing.location = (0.0, 37.0, 0.08995)
ob_north_west_wing.scale = (26.0, 5.0, 0.6)
ob_north_west_wing.lineart.crease_threshold = 0.0
ob_tower_room.parent = ob_floor_2
ob_tower_room.matrix_parent_inverse = Matrix(((1.0, 0.0, 0.0, -0.0), (0.0, 1.0, 0.0, -0.0), (0.0, 0.0, 1.0, -2.0), (0.0, 0.0, 0.0, 1.0)))
ob_tower_room.location = (-17.0, 24.0, 0.0924)
ob_tower_room.scale = (9.0, 8.0, 0.6)
ob_tower_room.lineart.crease_threshold = 0.0
ob_turret_est.parent = ob_floor_2
ob_turret_est.matrix_parent_inverse = Matrix(((1.0, 0.0, 0.0, -0.0), (0.0, 1.0, 0.0, -0.0), (0.0, 0.0, 1.0, -2.0), (0.0, 0.0, 0.0, 1.0)))
ob_turret_est.location = (26.0, -10.0, 0.09365)
ob_turret_est.rotation_euler = (0.0, 0.0, 1.571)
ob_turret_est.scale = (2.0, 2.0, 0.6)
ob_turret_est.lineart.crease_threshold = 0.0
ob_plane_005.location = (2.0, 20.0, 14.1)
ob_plane_005.scale = (0.2211, 19.5, 20.0)
ob_plane_005.lineart.crease_threshold = 0.0
ob_plane_004.location = (2.0, 20.0, 14.1)
ob_plane_004.scale = (0.2211, 19.5, 20.0)
ob_plane_004.lineart.crease_threshold = 0.0
ob_back_hall_floor.location = (2.0, 20.0, 14.1)
ob_back_hall_floor.scale = (0.2211, 19.5, 20.0)
ob_back_hall_floor.lineart.crease_threshold = 0.0
ob_plane_002.location = (2.0, 20.0, 14.1)
ob_plane_002.scale = (0.2211, 19.5, 20.0)
ob_plane_002.lineart.crease_threshold = 0.0
ob_plane_001.location = (2.0, 20.0, 14.1)
ob_plane_001.scale = (0.2211, 19.5, 20.0)
ob_plane_001.lineart.crease_threshold = 0.0
ob_camera.location = (-1.342, 8.473, 52.59)
ob_camera.rotation_euler = (0.259, 2.739e-09, -0.413)
ob_camera.scale = (1.0, 1.0, 1.0)
ob_camera.lineart.crease_threshold = 0.0
ob_plane.location = (2.0, 20.0, 14.1)
ob_plane.scale = (0.2211, 19.5, 20.0)
ob_plane.lineart.crease_threshold = 0.0
ob_turret_floor_west.location = (-10.48, 1.776, 14.12)
ob_turret_floor_west.scale = (1.0, 1.0, 0.5)
ob_turret_floor_west.lineart.crease_threshold = 0.0
ob_turret_floor_east.location = (15.52, 1.776, 14.12)
ob_turret_floor_east.scale = (1.0, 1.0, 0.5)
ob_turret_floor_east.lineart.crease_threshold = 0.0
ob_tower_floor_001.parent = ob_floor_2
ob_tower_floor_001.matrix_parent_inverse = Matrix(((1.0, 0.0, 0.0, -0.0), (0.0, 1.0, 0.0, -0.0), (0.0, 0.0, 1.0, -14.91), (0.0, 0.0, 0.0, 1.0)))
ob_tower_floor_001.location = (-25.99, 24.0, 12.99)
ob_tower_floor_001.scale = (8.0, 8.0, 1.0)
ob_tower_floor_001.lineart.crease_threshold = 0.0
ob_bedroom_s_w_003.parent = ob_floor_2
ob_bedroom_s_w_003.matrix_parent_inverse = Matrix(((1.0, 0.0, 0.0, -0.0), (0.0, 1.0, 0.0, -0.0), (0.0, 0.0, 1.0, -14.91), (0.0, 0.0, 0.0, 1.0)))
ob_bedroom_s_w_003.location = (-17.0, 3.0, 13.0)
ob_bedroom_s_w_003.scale = (9.0, 13.0, 4.5)
ob_bedroom_s_w_003.lineart.crease_threshold = 0.0
ob_bedroom_s_e_002.parent = ob_floor_2
ob_bedroom_s_e_002.matrix_parent_inverse = Matrix(((1.0, 0.0, 0.0, -0.0), (0.0, 1.0, 0.0, -0.0), (0.0, 0.0, 1.0, -14.91), (0.0, 0.0, 0.0, 1.0)))
ob_bedroom_s_e_002.location = (17.0, 3.0, 13.0)
ob_bedroom_s_e_002.scale = (9.0, 13.0, 4.5)
ob_bedroom_s_e_002.lineart.crease_threshold = 0.0
ob_main_hall_floor.parent = ob_hall
ob_main_hall_floor.matrix_parent_inverse = Matrix(((0.125, 0.0, 0.0, -0.0), (0.0, 0.02564, 0.0, -0.641), (0.0, 0.0, 0.2222, -2.889), (0.0, 0.0, 0.0, 1.0)))
ob_main_hall_floor.location = (0.0, 25.0, 13.0)
ob_main_hall_floor.scale = (8.0, 39.0, 4.5)
ob_main_hall_floor.lineart.crease_threshold = 0.0
ob_cone_001.parent = ob_turret_east_002
ob_cone_001.matrix_parent_inverse = Matrix(((-3.129e-07, 0.5, 0.0, 5.0), (-0.5, -3.199e-07, 0.0, 12.5), (0.0, -3.197e-13, 7.5, -180.0), (0.0, 0.0, 0.0, 1.0)))
ob_cone_001.location = (25.0, -10.0, 29.04)
ob_cone_001.scale = (2.5, 2.5, 3.0)
ob_cone_001.lineart.crease_threshold = 0.0
ob_cone_002.parent = ob_turret_west_002
ob_cone_002.matrix_parent_inverse = Matrix(((0.5, 0.0, 0.0, 12.5), (0.0, 0.5, 0.0, 5.0), (0.0, 0.0, 7.5, -180.0), (0.0, 0.0, 0.0, 1.0)))
ob_cone_002.location = (-25.0, -10.0, 28.96)
ob_cone_002.scale = (2.5, 2.5, 3.0)
ob_cone_002.lineart.crease_threshold = 0.0
ob_north_west_wing_011.parent = ob_floor_2
ob_north_west_wing_011.matrix_parent_inverse = Matrix(((1.0, 0.0, 0.0, -0.0), (0.0, 1.0, 0.0, -0.0), (0.0, 0.0, 1.0, -2.0), (0.0, 0.0, 0.0, 1.0)))
ob_north_west_wing_011.location = (17.0, 60.0, 0.0)
ob_north_west_wing_011.scale = (9.0, 4.0, 0.6)
ob_north_west_wing_011.lineart.crease_threshold = 0.0
ob_tower_room_002.parent = ob_floor_2
ob_tower_room_002.matrix_parent_inverse = Matrix(((1.0, 0.0, 0.0, -0.0), (0.0, 1.0, 0.0, -0.0), (0.0, 0.0, 1.0, -2.0), (0.0, 0.0, 0.0, 1.0)))
ob_tower_room_002.location = (-17.0, 24.0, 0.0)
ob_tower_room_002.scale = (9.0, 8.0, 0.6)
ob_tower_room_002.lineart.crease_threshold = 0.0
ob_bedroom_s_w_002.parent = ob_floor_2
ob_bedroom_s_w_002.matrix_parent_inverse = Matrix(((1.0, 0.0, 0.0, -0.0), (0.0, 1.0, 0.0, -0.0), (0.0, 0.0, 1.0, -14.91), (0.0, 0.0, 0.0, 1.0)))
ob_bedroom_s_w_002.location = (-17.0, 3.0, 13.0)
ob_bedroom_s_w_002.scale = (9.0, 13.0, 4.5)
ob_bedroom_s_w_002.lineart.crease_threshold = 0.0
ob_bedroom_s_e_001.parent = ob_floor_2
ob_bedroom_s_e_001.matrix_parent_inverse = Matrix(((1.0, 0.0, 0.0, -0.0), (0.0, 1.0, 0.0, -0.0), (0.0, 0.0, 1.0, -14.91), (0.0, 0.0, 0.0, 1.0)))
ob_bedroom_s_e_001.location = (17.0, 3.0, 13.0)
ob_bedroom_s_e_001.scale = (9.0, 13.0, 4.5)
ob_bedroom_s_e_001.lineart.crease_threshold = 0.0
ob_tower_room_001.parent = ob_floor_2
ob_tower_room_001.matrix_parent_inverse = Matrix(((1.0, 0.0, 0.0, -0.0), (0.0, 1.0, 0.0, -0.0), (0.0, 0.0, 1.0, -2.0), (0.0, 0.0, 0.0, 1.0)))
ob_tower_room_001.location = (17.0, 24.0, 0.0)
ob_tower_room_001.scale = (9.0, 8.0, 0.6)
ob_tower_room_001.lineart.crease_threshold = 0.0
ob_north_west_wing_009.parent = ob_floor_2
ob_north_west_wing_009.matrix_parent_inverse = Matrix(((1.0, 0.0, 0.0, -0.0), (0.0, 1.0, 0.0, -0.0), (0.0, 0.0, 1.0, -2.0), (0.0, 0.0, 0.0, 1.0)))
ob_north_west_wing_009.location = (17.0, 49.02, 0.0)
ob_north_west_wing_009.scale = (9.0, 7.0, 0.6)
ob_north_west_wing_009.lineart.crease_threshold = 0.0
ob_north_west_wing_008.parent = ob_floor_2
ob_north_west_wing_008.matrix_parent_inverse = Matrix(((1.0, 0.0, 0.0, -0.0), (0.0, 1.0, 0.0, -0.0), (0.0, 0.0, 1.0, -2.0), (0.0, 0.0, 0.0, 1.0)))
ob_north_west_wing_008.location = (0.0, 53.0, 0.0)
ob_north_west_wing_008.scale = (8.0, 11.0, 0.6)
ob_north_west_wing_008.lineart.crease_threshold = 0.0
ob_north_west_wing_003.parent = ob_floor_2
ob_north_west_wing_003.matrix_parent_inverse = Matrix(((1.0, 0.0, 0.0, -0.0), (0.0, 1.0, 0.0, -0.0), (0.0, 0.0, 1.0, -2.0), (0.0, 0.0, 0.0, 1.0)))
ob_north_west_wing_003.location = (0.0, 37.0, 0.0)
ob_north_west_wing_003.scale = (26.0, 5.0, 0.6)
ob_north_west_wing_003.lineart.crease_threshold = 0.0
ob_north_west_wing_001.parent = ob_floor_2
ob_north_west_wing_001.matrix_parent_inverse = Matrix(((1.0, 0.0, 0.0, -0.0), (0.0, 1.0, 0.0, -0.0), (0.0, 0.0, 1.0, -2.0), (0.0, 0.0, 0.0, 1.0)))
ob_north_west_wing_001.location = (-17.0, 53.0, 0.0)
ob_north_west_wing_001.scale = (9.0, 11.0, 0.6)
ob_north_west_wing_001.lineart.crease_threshold = 0.0
ob_hall_001.parent = ob_floor_2
ob_hall_001.matrix_parent_inverse = Matrix(((1.0, 0.0, 0.0, -0.0), (0.0, 1.0, 0.0, -0.0), (0.0, 0.0, 1.0, -14.91), (0.0, 0.0, 0.0, 1.0)))
ob_hall_001.location = (0.0, 25.0, 13.0)
ob_hall_001.scale = (8.0, 39.0, 4.5)
ob_hall_001.lineart.crease_threshold = 0.0
ob_tower_ceiling.parent = ob_floor_2
ob_tower_ceiling.matrix_parent_inverse = Matrix(((1.0, 0.0, 0.0, -0.0), (0.0, 1.0, 0.0, -0.0), (0.0, 0.0, 1.0, -14.91), (0.0, 0.0, 0.0, 1.0)))
ob_tower_ceiling.location = (-26.0, 24.0, 22.0)
ob_tower_ceiling.rotation_euler = (3.142, 0.0, 0.0)
ob_tower_ceiling.scale = (8.0, 8.0, 1.0)
ob_tower_ceiling.lineart.crease_threshold = 0.0
ob_back_hall_rug.location = (2.717, 25.28, 14.21)
ob_back_hall_rug.scale = (10.41, 1.518, 1.0)
ob_back_hall_rug.lineart.crease_threshold = 0.0
ob_cube_017.location = (12.67, 37.76, 17.32)
ob_cube_017.rotation_euler = (0.0, 0.0, -1.571)
ob_cube_017.scale = (1.0, 3.25, 3.25)
ob_cube_017.lineart.crease_threshold = 0.0
ob_cube_016.location = (4.522, 16.28, 17.35)
ob_cube_016.scale = (2.0, 3.25, 3.25)
ob_cube_016.lineart.crease_threshold = 0.0
ob_cube_015.location = (11.07, 37.78, 10.85)
ob_cube_015.rotation_euler = (0.0, 0.0, -1.571)
ob_cube_015.scale = (1.0, 3.25, 3.25)
ob_cube_015.lineart.crease_threshold = 0.0
ob_cube_009.location = (4.522, 16.28, 10.85)
ob_cube_009.scale = (2.0, 3.25, 3.25)
ob_cube_009.lineart.crease_threshold = 0.0
ob_sun.location = (1.435, 20.43, 41.3)
ob_sun.lineart.crease_threshold = 0.0

# ---- collection membership
col_collection_1.objects.link(ob_turret_east_002)
col_collection_1.objects.link(ob_turret_west_002)
col_collection_1.objects.link(ob_floor_2)
col_collection_1.objects.link(ob_north_west_wing_010)
col_collection_1.objects.link(ob_tower_room_005)
col_collection_1.objects.link(ob_north_west_wing_002)
col_collection_1.objects.link(ob_north_west_wing_007)
col_collection_1.objects.link(ob_north_west_wing_005)
col_collection_1.objects.link(ob_hall_002)
col_collection_1.objects.link(ob_bedroom_s_e)
col_collection_1.objects.link(ob_east_wing_002)
col_collection_1.objects.link(ob_east_wing_001)
col_collection_1.objects.link(ob_bedroom_s_w)
col_collection_1.objects.link(ob_bedroom_s_w_001)
col_collection_1.objects.link(ob_south_west_wing_002)
col_collection_1.objects.link(ob_south_west_wing_001)
col_collection_1.objects.link(ob_hall)
col_collection_1.objects.link(ob_center_hall_001)
col_collection_1.objects.link(ob_tower_floor)
col_collection_1.objects.link(ob_tower_room_003)
col_collection_1.objects.link(ob_main_tower)
col_collection_1.objects.link(ob_turret_west)
col_collection_1.objects.link(ob_north_west_wing)
col_collection_1.objects.link(ob_tower_room)
col_collection_1.objects.link(ob_turret_est)
col_collection_11.objects.link(ob_plane_005)
col_collection_11.objects.link(ob_plane_004)
col_collection_11.objects.link(ob_back_hall_floor)
col_collection_11.objects.link(ob_plane_002)
col_collection_11.objects.link(ob_plane_001)
col_collection_11.objects.link(ob_camera)
col_collection_11.objects.link(ob_plane)
col_collection_11.objects.link(ob_turret_floor_west)
col_collection_11.objects.link(ob_turret_floor_east)
col_collection_11.objects.link(ob_tower_floor_001)
col_collection_11.objects.link(ob_bedroom_s_w_003)
col_collection_11.objects.link(ob_bedroom_s_e_002)
col_collection_11.objects.link(ob_main_hall_floor)
col_collection_12.objects.link(ob_cone_001)
col_collection_12.objects.link(ob_cone_002)
col_collection_12.objects.link(ob_north_west_wing_011)
col_collection_12.objects.link(ob_tower_room_002)
col_collection_12.objects.link(ob_bedroom_s_w_002)
col_collection_12.objects.link(ob_bedroom_s_e_001)
col_collection_12.objects.link(ob_tower_room_001)
col_collection_12.objects.link(ob_north_west_wing_009)
col_collection_12.objects.link(ob_north_west_wing_008)
col_collection_12.objects.link(ob_north_west_wing_003)
col_collection_12.objects.link(ob_north_west_wing_001)
col_collection_12.objects.link(ob_hall_001)
col_collection_12.objects.link(ob_tower_ceiling)
col_collection_13.objects.link(ob_back_hall_rug)
col_collection_16.objects.link(ob_cube_017)
col_collection_16.objects.link(ob_cube_016)
col_collection_16.objects.link(ob_cube_015)
col_collection_16.objects.link(ob_cube_009)
col_collection_20.objects.link(ob_sun)

# ---- scene / render settings (as saved in the file)
scene.camera = ob_camera
scene.frame_start = 1; scene.frame_end = 50; scene.frame_set(1)
scene.render.engine = 'BLENDER_EEVEE_NEXT'
scene.render.image_settings.color_mode = 'RGB'
scene.render.image_settings.compression = 90
scene.render.resolution_percentage = 50
scene.render.dither_intensity = 0.0
scene.render.bake_margin = 2
scene.cycles.use_denoising = False
scene.cycles.samples = 10
scene.cycles.sampling_pattern = 'TABULATED_SOBOL'
scene.cycles.light_sampling_threshold = 0.0
scene.cycles.use_adaptive_sampling = False
scene.cycles.use_light_tree = False
scene.cycles.blur_glossy = 0.0
scene.cycles.volume_bounces = 1
scene.cycles.pixel_filter_type = 'GAUSSIAN'
scene.cycles.sample_clamp_indirect = 0.0
scene.view_settings.view_transform = 'Standard'
bpy.context.view_layer.update()
